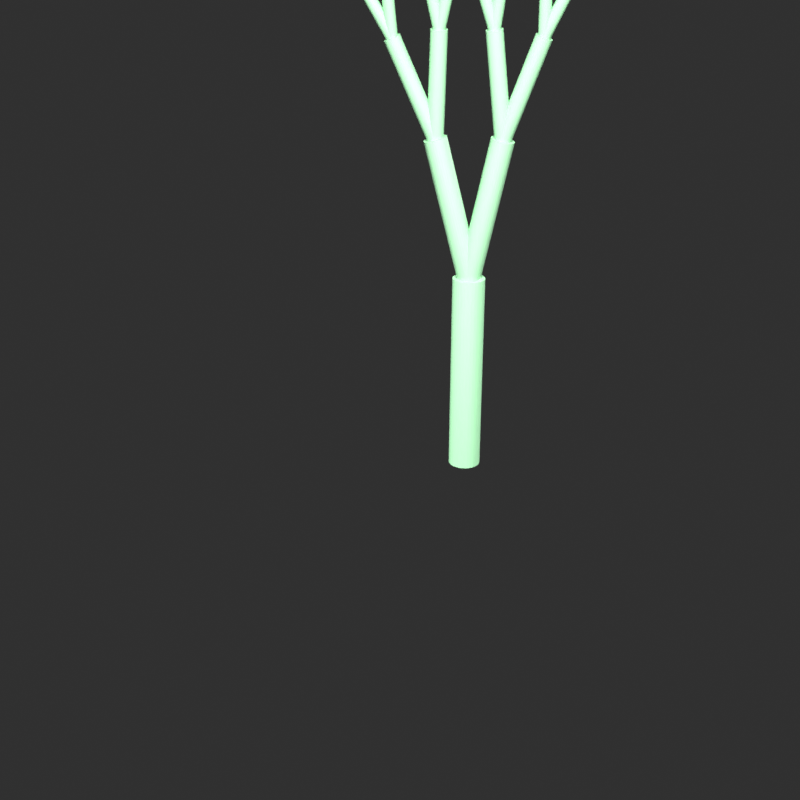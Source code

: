 # Source: scene.blend  (saved by Blender 3.0.42; exported with 4.5.12 LTS)
import bpy
from mathutils import Matrix  # noqa: F401  (used for matrix-valued properties, if any)

bpy.ops.wm.read_factory_settings(use_empty=True)
scene = bpy.context.scene
scene.name = 'Scene'

# ---- materials (node trees are filled in below, after node groups)
mat_tree = bpy.data.materials.new('Tree')
mat_tree.use_transparent_shadow = False

# ---- material node trees
mat_tree.use_nodes = True; mat_tree.node_tree.nodes.clear()
_N = mat_tree.node_tree.nodes; _L = mat_tree.node_tree.links
n0 = _N.new('ShaderNodeOutputMaterial'); n0.name = 'Material Output'; n0.location = (0, 0)
n1 = _N.new('ShaderNodeBsdfPrincipled'); n1.name = 'Principled BSDF'; n1.location = (0, 0)
n1.distribution = 'GGX'
n1.subsurface_method = 'RANDOM_WALK_SKIN'
n1.inputs[0].default_value = (0.35, 0.7, 0.4, 1.0)
n1.inputs[2].default_value = 0.4
n1.inputs[3].default_value = 1.45
n1.inputs[27].default_value = (0.0, 0.0, 0.0, 1.0)
n1.inputs[28].default_value = 1.0
_L.new(n1.outputs[0], n0.inputs[0])
n0.is_active_output = True

# ---- world
world_world = bpy.data.worlds.new('World'); scene.world = world_world
world_world.use_nodes = True; world_world.node_tree.nodes.clear()
_N = world_world.node_tree.nodes; _L = world_world.node_tree.links
n0 = _N.new('ShaderNodeBackground'); n0.name = 'Background'; n0.location = (0, 0)
n0.inputs[0].default_value = (0.02, 0.02, 0.02, 1.0)
n0.inputs[1].default_value = 1.5
n1 = _N.new('ShaderNodeOutputWorld'); n1.name = 'World Output'; n1.location = (0, 0)
_L.new(n0.outputs[0], n1.inputs[0])
n1.is_active_output = True
world_world.use_sun_shadow = False
world_world.sun_shadow_jitter_overblur = 0.0

# ---- cameras
cam_camera = bpy.data.cameras.new('Camera')

# ---- lights
light_area = bpy.data.lights.new('Area', 'AREA')
light_area.transmission_factor = 0.0
light_area.energy = 2356.0
light_area.shadow_soft_size = 3.0
light_area.shadow_maximum_resolution = 0.006
light_area.use_absolute_resolution = True
light_area.size = 3.0
light_area.size_y = 1.0
light_area_001 = bpy.data.lights.new('Area.001', 'AREA')
light_area_001.transmission_factor = 0.0
light_area_001.energy = 942.5
light_area_001.shadow_soft_size = 4.0
light_area_001.shadow_maximum_resolution = 0.006
light_area_001.use_absolute_resolution = True
light_area_001.size = 4.0
light_area_001.size_y = 1.0
light_area_002 = bpy.data.lights.new('Area.002', 'AREA')
light_area_002.transmission_factor = 0.0
light_area_002.energy = 1571.0
light_area_002.shadow_soft_size = 2.5
light_area_002.shadow_maximum_resolution = 0.006
light_area_002.use_absolute_resolution = True
light_area_002.size = 2.5
light_area_002.size_y = 1.0

# ---- meshes
me_cylinder = bpy.data.meshes.new('Cylinder')
me_cylinder.from_pydata([(0.0, 0.12, -0.75), (0.0, 0.12, 0.75), (0.02341, 0.1177, -0.75), (0.02341, 0.1177, 0.75), (0.04592, 0.1109, -0.75), (0.04592, 0.1109, 0.75), (0.06667, 0.09978, -0.75), (0.06667, 0.09978, 0.75), (0.08485, 0.08485, -0.75), (0.08485, 0.08485, 0.75), (0.09978, 0.06667, -0.75), (0.09978, 0.06667, 0.75), (0.1109, 0.04592, -0.75), (0.1109, 0.04592, 0.75), (0.1177, 0.02341, -0.75), (0.1177, 0.02341, 0.75), (0.12, -5.245e-09, -0.75), (0.12, -5.245e-09, 0.75), (0.1177, -0.02341, -0.75), (0.1177, -0.02341, 0.75), (0.1109, -0.04592, -0.75), (0.1109, -0.04592, 0.75), (0.09978, -0.06667, -0.75), (0.09978, -0.06667, 0.75), (0.08485, -0.08485, -0.75), (0.08485, -0.08485, 0.75), (0.06667, -0.09978, -0.75), (0.06667, -0.09978, 0.75), (0.04592, -0.1109, -0.75), (0.04592, -0.1109, 0.75), (0.02341, -0.1177, -0.75), (0.02341, -0.1177, 0.75), (-1.049e-08, -0.12, -0.75), (-1.049e-08, -0.12, 0.75), (-0.02341, -0.1177, -0.75), (-0.02341, -0.1177, 0.75), (-0.04592, -0.1109, -0.75), (-0.04592, -0.1109, 0.75), (-0.06667, -0.09978, -0.75), (-0.06667, -0.09978, 0.75), (-0.08485, -0.08485, -0.75), (-0.08485, -0.08485, 0.75), (-0.09978, -0.06667, -0.75), (-0.09978, -0.06667, 0.75), (-0.1109, -0.04592, -0.75), (-0.1109, -0.04592, 0.75), (-0.1177, -0.02341, -0.75), (-0.1177, -0.02341, 0.75), (-0.12, 1.431e-09, -0.75), (-0.12, 1.431e-09, 0.75), (-0.1177, 0.02341, -0.75), (-0.1177, 0.02341, 0.75), (-0.1109, 0.04592, -0.75), (-0.1109, 0.04592, 0.75), (-0.09978, 0.06667, -0.75), (-0.09978, 0.06667, 0.75), (-0.08485, 0.08485, -0.75), (-0.08485, 0.08485, 0.75), (-0.06667, 0.09978, -0.75), (-0.06667, 0.09978, 0.75), (-0.04592, 0.1109, -0.75), (-0.04592, 0.1109, 0.75), (-0.02341, 0.1177, -0.75), (-0.02341, 0.1177, 0.75)], [], [(0, 1, 3, 2), (2, 3, 5, 4), (4, 5, 7, 6), (6, 7, 9, 8), (8, 9, 11, 10), (10, 11, 13, 12), (12, 13, 15, 14), (14, 15, 17, 16), (16, 17, 19, 18), (18, 19, 21, 20), (20, 21, 23, 22), (22, 23, 25, 24), (24, 25, 27, 26), (26, 27, 29, 28), (28, 29, 31, 30), (30, 31, 33, 32), (32, 33, 35, 34), (34, 35, 37, 36), (36, 37, 39, 38), (38, 39, 41, 40), (40, 41, 43, 42), (42, 43, 45, 44), (44, 45, 47, 46), (46, 47, 49, 48), (48, 49, 51, 50), (50, 51, 53, 52), (52, 53, 55, 54), (54, 55, 57, 56), (56, 57, 59, 58), (58, 59, 61, 60), (3, 1, 63, 61, 59, 57, 55, 53, 51, 49, 47, 45, 43, 41, 39, 37, 35, 33, 31, 29, 27, 25, 23, 21, 19, 17, 15, 13, 11, 9, 7, 5), (60, 61, 63, 62), (62, 63, 1, 0), (0, 2, 4, 6, 8, 10, 12, 14, 16, 18, 20, 22, 24, 26, 28, 30, 32, 34, 36, 38, 40, 42, 44, 46, 48, 50, 52, 54, 56, 58, 60, 62)])
_uv = me_cylinder.uv_layers.new(name='UVMap')
_uv.uv.foreach_set('vector', [1.0, 0.5, 1.0, 1.0, 0.9688, 1.0, 0.9688, 0.5, 0.9688, 0.5, 0.9688, 1.0, 0.9375, 1.0, 0.9375, 0.5, 0.9375, 0.5, 0.9375, 1.0, 0.9062, 1.0, 0.9062, 0.5, 0.9062, 0.5, 0.9062, 1.0, 0.875, 1.0, 0.875, 0.5, 0.875, 0.5, 0.875, 1.0, 0.8438, 1.0, 0.8438, 0.5, 0.8438, 0.5, 0.8438, 1.0, 0.8125, 1.0, 0.8125, 0.5, 0.8125, 0.5, 0.8125, 1.0, 0.7812, 1.0, 0.7812, 0.5, 0.7812, 0.5, 0.7812, 1.0, 0.75, 1.0, 0.75, 0.5, 0.75, 0.5, 0.75, 1.0, 0.7188, 1.0, 0.7188, 0.5, 0.7188, 0.5, 0.7188, 1.0, 0.6875, 1.0, 0.6875, 0.5, 0.6875, 0.5, 0.6875, 1.0, 0.6562, 1.0, 0.6562, 0.5, 0.6562, 0.5, 0.6562, 1.0, 0.625, 1.0, 0.625, 0.5, 0.625, 0.5, 0.625, 1.0, 0.5938, 1.0, 0.5938, 0.5, 0.5938, 0.5, 0.5938, 1.0, 0.5625, 1.0, 0.5625, 0.5, 0.5625, 0.5, 0.5625, 1.0, 0.5312, 1.0, 0.5312, 0.5, 0.5312, 0.5, 0.5312, 1.0, 0.5, 1.0, 0.5, 0.5, 0.5, 0.5, 0.5, 1.0, 0.4688, 1.0, 0.4688, 0.5, 0.4688, 0.5, 0.4688, 1.0, 0.4375, 1.0, 0.4375, 0.5, 0.4375, 0.5, 0.4375, 1.0, 0.4062, 1.0, 0.4062, 0.5, 0.4062, 0.5, 0.4062, 1.0, 0.375, 1.0, 0.375, 0.5, 0.375, 0.5, 0.375, 1.0, 0.3438, 1.0, 0.3438, 0.5, 0.3438, 0.5, 0.3438, 1.0, 0.3125, 1.0, 0.3125, 0.5, 0.3125, 0.5, 0.3125, 1.0, 0.2812, 1.0, 0.2812, 0.5, 0.2812, 0.5, 0.2812, 1.0, 0.25, 1.0, 0.25, 0.5, 0.25, 0.5, 0.25, 1.0, 0.2188, 1.0, 0.2188, 0.5, 0.2188, 0.5, 0.2188, 1.0, 0.1875, 1.0, 0.1875, 0.5, 0.1875, 0.5, 0.1875, 1.0, 0.1562, 1.0, 0.1562, 0.5, 0.1562, 0.5, 0.1562, 1.0, 0.125, 1.0, 0.125, 0.5, 0.125, 0.5, 0.125, 1.0, 0.09375, 1.0, 0.09375, 0.5, 0.09375, 0.5, 0.09375, 1.0, 0.0625, 1.0, 0.0625, 0.5, 0.2968, 0.4854, 0.25, 0.49, 0.2032, 0.4854, 0.1582, 0.4717, 0.1167, 0.4496, 0.08029, 0.4197, 0.05045, 0.3833, 0.02827, 0.3418, 0.01461, 0.2968, 0.01, 0.25, 0.01461, 0.2032, 0.02827, 0.1582, 0.05045, 0.1167, 0.08029, 0.08029, 0.1167, 0.05045, 0.1582, 0.02827, 0.2032, 0.01461, 0.25, 0.01, 0.2968, 0.01461, 0.3418, 0.02827, 0.3833, 0.05045, 0.4197, 0.08029, 0.4496, 0.1167, 0.4717, 0.1582, 0.4854, 0.2032, 0.49, 0.25, 0.4854, 0.2968, 0.4717, 0.3418, 0.4496, 0.3833, 0.4197, 0.4197, 0.3833, 0.4496, 0.3418, 0.4717, 0.0625, 0.5, 0.0625, 1.0, 0.03125, 1.0, 0.03125, 0.5, 0.03125, 0.5, 0.03125, 1.0, 0.0, 1.0, 0.0, 0.5, 0.75, 0.49, 0.7968, 0.4854, 0.8418, 0.4717, 0.8833, 0.4496, 0.9197, 0.4197, 0.9496, 0.3833, 0.9717, 0.3418, 0.9854, 0.2968, 0.99, 0.25, 0.9854, 0.2032, 0.9717, 0.1582, 0.9496, 0.1167, 0.9197, 0.08029, 0.8833, 0.05045, 0.8418, 0.02827, 0.7968, 0.01461, 0.75, 0.01, 0.7032, 0.01461, 0.6582, 0.02827, 0.6167, 0.05045, 0.5803, 0.08029, 0.5504, 0.1167, 0.5283, 0.1582, 0.5146, 0.2032, 0.51, 0.25, 0.5146, 0.2968, 0.5283, 0.3418, 0.5504, 0.3833, 0.5803, 0.4197, 0.6167, 0.4496, 0.6582, 0.4717, 0.7032, 0.4854])
me_cylinder.materials.append(mat_tree)
me_cylinder.use_remesh_fix_poles = True
me_cylinder.use_remesh_preserve_attributes = False
me_cylinder.update()
me_cylinder_001 = bpy.data.meshes.new('Cylinder.001')
me_cylinder_001.from_pydata([(-9.762e-09, 0.084, -0.525), (2.867e-09, 0.084, 0.525), (0.01639, 0.08239, -0.525), (0.01639, 0.08239, 0.525), (0.03215, 0.07761, -0.525), (0.03215, 0.07761, 0.525), (0.04667, 0.06984, -0.525), (0.04667, 0.06984, 0.525), (0.0594, 0.0594, -0.525), (0.0594, 0.0594, 0.525), (0.06984, 0.04667, -0.525), (0.06984, 0.04667, 0.525), (0.07761, 0.03215, -0.525), (0.07761, 0.03215, 0.525), (0.08239, 0.01639, -0.525), (0.08239, 0.01639, 0.525), (0.084, -1.251e-08, -0.525), (0.084, 3.132e-09, 0.525), (0.08239, -0.01639, -0.525), (0.08239, -0.01639, 0.525), (0.07761, -0.03215, -0.525), (0.07761, -0.03215, 0.525), (0.06984, -0.04667, -0.525), (0.06984, -0.04667, 0.525), (0.0594, -0.0594, -0.525), (0.0594, -0.0594, 0.525), (0.04667, -0.06984, -0.525), (0.04667, -0.06984, 0.525), (0.03215, -0.07761, -0.525), (0.03215, -0.07761, 0.525), (0.01639, -0.08239, -0.525), (0.01639, -0.08239, 0.525), (-1.021e-08, -0.084, -0.525), (2.418e-09, -0.084, 0.525), (-0.01639, -0.08239, -0.525), (-0.01639, -0.08239, 0.525), (-0.03215, -0.07761, -0.525), (-0.03215, -0.07761, 0.525), (-0.04667, -0.06984, -0.525), (-0.04667, -0.06984, 0.525), (-0.0594, -0.0594, -0.525), (-0.0594, -0.0594, 0.525), (-0.06984, -0.04667, -0.525), (-0.06984, -0.04667, 0.525), (-0.07761, -0.03215, -0.525), (-0.07761, -0.03215, 0.525), (-0.08239, -0.01639, -0.525), (-0.08239, -0.01639, 0.525), (-0.084, -5.802e-09, -0.525), (-0.084, 9.845e-09, 0.525), (-0.08239, 0.01639, -0.525), (-0.08239, 0.01639, 0.525), (-0.07761, 0.03215, -0.525), (-0.07761, 0.03215, 0.525), (-0.06984, 0.04667, -0.525), (-0.06984, 0.04667, 0.525), (-0.0594, 0.0594, -0.525), (-0.0594, 0.0594, 0.525), (-0.04667, 0.06984, -0.525), (-0.04667, 0.06984, 0.525), (-0.03215, 0.07761, -0.525), (-0.03215, 0.07761, 0.525), (-0.01639, 0.08239, -0.525), (-0.01639, 0.08239, 0.525)], [], [(0, 1, 3, 2), (2, 3, 5, 4), (4, 5, 7, 6), (6, 7, 9, 8), (8, 9, 11, 10), (10, 11, 13, 12), (12, 13, 15, 14), (14, 15, 17, 16), (16, 17, 19, 18), (18, 19, 21, 20), (20, 21, 23, 22), (22, 23, 25, 24), (24, 25, 27, 26), (26, 27, 29, 28), (28, 29, 31, 30), (30, 31, 33, 32), (32, 33, 35, 34), (34, 35, 37, 36), (36, 37, 39, 38), (38, 39, 41, 40), (40, 41, 43, 42), (42, 43, 45, 44), (44, 45, 47, 46), (46, 47, 49, 48), (48, 49, 51, 50), (50, 51, 53, 52), (52, 53, 55, 54), (54, 55, 57, 56), (56, 57, 59, 58), (58, 59, 61, 60), (3, 1, 63, 61, 59, 57, 55, 53, 51, 49, 47, 45, 43, 41, 39, 37, 35, 33, 31, 29, 27, 25, 23, 21, 19, 17, 15, 13, 11, 9, 7, 5), (60, 61, 63, 62), (62, 63, 1, 0), (0, 2, 4, 6, 8, 10, 12, 14, 16, 18, 20, 22, 24, 26, 28, 30, 32, 34, 36, 38, 40, 42, 44, 46, 48, 50, 52, 54, 56, 58, 60, 62)])
_uv = me_cylinder_001.uv_layers.new(name='UVMap')
_uv.uv.foreach_set('vector', [1.0, 0.5, 1.0, 1.0, 0.9688, 1.0, 0.9688, 0.5, 0.9688, 0.5, 0.9688, 1.0, 0.9375, 1.0, 0.9375, 0.5, 0.9375, 0.5, 0.9375, 1.0, 0.9062, 1.0, 0.9062, 0.5, 0.9062, 0.5, 0.9062, 1.0, 0.875, 1.0, 0.875, 0.5, 0.875, 0.5, 0.875, 1.0, 0.8438, 1.0, 0.8438, 0.5, 0.8438, 0.5, 0.8438, 1.0, 0.8125, 1.0, 0.8125, 0.5, 0.8125, 0.5, 0.8125, 1.0, 0.7812, 1.0, 0.7812, 0.5, 0.7812, 0.5, 0.7812, 1.0, 0.75, 1.0, 0.75, 0.5, 0.75, 0.5, 0.75, 1.0, 0.7188, 1.0, 0.7188, 0.5, 0.7188, 0.5, 0.7188, 1.0, 0.6875, 1.0, 0.6875, 0.5, 0.6875, 0.5, 0.6875, 1.0, 0.6562, 1.0, 0.6562, 0.5, 0.6562, 0.5, 0.6562, 1.0, 0.625, 1.0, 0.625, 0.5, 0.625, 0.5, 0.625, 1.0, 0.5938, 1.0, 0.5938, 0.5, 0.5938, 0.5, 0.5938, 1.0, 0.5625, 1.0, 0.5625, 0.5, 0.5625, 0.5, 0.5625, 1.0, 0.5312, 1.0, 0.5312, 0.5, 0.5312, 0.5, 0.5312, 1.0, 0.5, 1.0, 0.5, 0.5, 0.5, 0.5, 0.5, 1.0, 0.4688, 1.0, 0.4688, 0.5, 0.4688, 0.5, 0.4688, 1.0, 0.4375, 1.0, 0.4375, 0.5, 0.4375, 0.5, 0.4375, 1.0, 0.4062, 1.0, 0.4062, 0.5, 0.4062, 0.5, 0.4062, 1.0, 0.375, 1.0, 0.375, 0.5, 0.375, 0.5, 0.375, 1.0, 0.3438, 1.0, 0.3438, 0.5, 0.3438, 0.5, 0.3438, 1.0, 0.3125, 1.0, 0.3125, 0.5, 0.3125, 0.5, 0.3125, 1.0, 0.2812, 1.0, 0.2812, 0.5, 0.2812, 0.5, 0.2812, 1.0, 0.25, 1.0, 0.25, 0.5, 0.25, 0.5, 0.25, 1.0, 0.2188, 1.0, 0.2188, 0.5, 0.2188, 0.5, 0.2188, 1.0, 0.1875, 1.0, 0.1875, 0.5, 0.1875, 0.5, 0.1875, 1.0, 0.1562, 1.0, 0.1562, 0.5, 0.1562, 0.5, 0.1562, 1.0, 0.125, 1.0, 0.125, 0.5, 0.125, 0.5, 0.125, 1.0, 0.09375, 1.0, 0.09375, 0.5, 0.09375, 0.5, 0.09375, 1.0, 0.0625, 1.0, 0.0625, 0.5, 0.2968, 0.4854, 0.25, 0.49, 0.2032, 0.4854, 0.1582, 0.4717, 0.1167, 0.4496, 0.08029, 0.4197, 0.05045, 0.3833, 0.02827, 0.3418, 0.01461, 0.2968, 0.01, 0.25, 0.01461, 0.2032, 0.02827, 0.1582, 0.05045, 0.1167, 0.08029, 0.08029, 0.1167, 0.05045, 0.1582, 0.02827, 0.2032, 0.01461, 0.25, 0.01, 0.2968, 0.01461, 0.3418, 0.02827, 0.3833, 0.05045, 0.4197, 0.08029, 0.4496, 0.1167, 0.4717, 0.1582, 0.4854, 0.2032, 0.49, 0.25, 0.4854, 0.2968, 0.4717, 0.3418, 0.4496, 0.3833, 0.4197, 0.4197, 0.3833, 0.4496, 0.3418, 0.4717, 0.0625, 0.5, 0.0625, 1.0, 0.03125, 1.0, 0.03125, 0.5, 0.03125, 0.5, 0.03125, 1.0, 0.0, 1.0, 0.0, 0.5, 0.75, 0.49, 0.7968, 0.4854, 0.8418, 0.4717, 0.8833, 0.4496, 0.9197, 0.4197, 0.9496, 0.3833, 0.9717, 0.3418, 0.9854, 0.2968, 0.99, 0.25, 0.9854, 0.2032, 0.9717, 0.1582, 0.9496, 0.1167, 0.9197, 0.08029, 0.8833, 0.05045, 0.8418, 0.02827, 0.7968, 0.01461, 0.75, 0.01, 0.7032, 0.01461, 0.6582, 0.02827, 0.6167, 0.05045, 0.5803, 0.08029, 0.5504, 0.1167, 0.5283, 0.1582, 0.5146, 0.2032, 0.51, 0.25, 0.5146, 0.2968, 0.5283, 0.3418, 0.5504, 0.3833, 0.5803, 0.4197, 0.6167, 0.4496, 0.6582, 0.4717, 0.7032, 0.4854])
me_cylinder_001.materials.append(mat_tree)
me_cylinder_001.use_remesh_fix_poles = True
me_cylinder_001.use_remesh_preserve_attributes = False
me_cylinder_001.update()
me_cylinder_002 = bpy.data.meshes.new('Cylinder.002')
me_cylinder_002.from_pydata([(-3.085e-09, 0.0588, -0.3675), (2.766e-09, 0.0588, 0.3675), (0.01147, 0.05767, -0.3675), (0.01147, 0.05767, 0.3675), (0.0225, 0.05432, -0.3675), (0.0225, 0.05432, 0.3675), (0.03267, 0.04889, -0.3675), (0.03267, 0.04889, 0.3675), (0.04158, 0.04158, -0.3675), (0.04158, 0.04158, 0.3675), (0.04889, 0.03267, -0.3675), (0.04889, 0.03267, 0.3675), (0.05432, 0.0225, -0.3675), (0.05432, 0.0225, 0.3675), (0.05767, 0.01147, -0.3675), (0.05767, 0.01147, 0.3675), (0.0588, 7.998e-09, -0.3675), (0.0588, -1.391e-08, 0.3675), (0.05767, -0.01147, -0.3675), (0.05767, -0.01147, 0.3675), (0.05432, -0.0225, -0.3675), (0.05432, -0.0225, 0.3675), (0.04889, -0.03267, -0.3675), (0.04889, -0.03267, 0.3675), (0.04158, -0.04158, -0.3675), (0.04158, -0.04158, 0.3675), (0.03267, -0.04889, -0.3675), (0.03267, -0.04889, 0.3675), (0.0225, -0.05432, -0.3675), (0.0225, -0.05432, 0.3675), (0.01147, -0.05767, -0.3675), (0.01147, -0.05767, 0.3675), (-7.907e-09, -0.0588, -0.3675), (-2.056e-09, -0.0588, 0.3675), (-0.01147, -0.05767, -0.3675), (-0.01147, -0.05767, 0.3675), (-0.0225, -0.05432, -0.3675), (-0.0225, -0.05432, 0.3675), (-0.03267, -0.04889, -0.3675), (-0.03267, -0.04889, 0.3675), (-0.04158, -0.04158, -0.3675), (-0.04158, -0.04158, 0.3675), (-0.04889, -0.03267, -0.3675), (-0.04889, -0.03267, 0.3675), (-0.05432, -0.0225, -0.3675), (-0.05432, -0.0225, 0.3675), (-0.05767, -0.01147, -0.3675), (-0.05767, -0.01147, 0.3675), (-0.0588, 1.204e-08, -0.3675), (-0.0588, -9.867e-09, 0.3675), (-0.05767, 0.01147, -0.3675), (-0.05767, 0.01147, 0.3675), (-0.05432, 0.0225, -0.3675), (-0.05432, 0.0225, 0.3675), (-0.04889, 0.03267, -0.3675), (-0.04889, 0.03267, 0.3675), (-0.04158, 0.04158, -0.3675), (-0.04158, 0.04158, 0.3675), (-0.03267, 0.04889, -0.3675), (-0.03267, 0.04889, 0.3675), (-0.0225, 0.05432, -0.3675), (-0.0225, 0.05432, 0.3675), (-0.01147, 0.05767, -0.3675), (-0.01147, 0.05767, 0.3675)], [], [(0, 1, 3, 2), (2, 3, 5, 4), (4, 5, 7, 6), (6, 7, 9, 8), (8, 9, 11, 10), (10, 11, 13, 12), (12, 13, 15, 14), (14, 15, 17, 16), (16, 17, 19, 18), (18, 19, 21, 20), (20, 21, 23, 22), (22, 23, 25, 24), (24, 25, 27, 26), (26, 27, 29, 28), (28, 29, 31, 30), (30, 31, 33, 32), (32, 33, 35, 34), (34, 35, 37, 36), (36, 37, 39, 38), (38, 39, 41, 40), (40, 41, 43, 42), (42, 43, 45, 44), (44, 45, 47, 46), (46, 47, 49, 48), (48, 49, 51, 50), (50, 51, 53, 52), (52, 53, 55, 54), (54, 55, 57, 56), (56, 57, 59, 58), (58, 59, 61, 60), (3, 1, 63, 61, 59, 57, 55, 53, 51, 49, 47, 45, 43, 41, 39, 37, 35, 33, 31, 29, 27, 25, 23, 21, 19, 17, 15, 13, 11, 9, 7, 5), (60, 61, 63, 62), (62, 63, 1, 0), (0, 2, 4, 6, 8, 10, 12, 14, 16, 18, 20, 22, 24, 26, 28, 30, 32, 34, 36, 38, 40, 42, 44, 46, 48, 50, 52, 54, 56, 58, 60, 62)])
_uv = me_cylinder_002.uv_layers.new(name='UVMap')
_uv.uv.foreach_set('vector', [1.0, 0.5, 1.0, 1.0, 0.9688, 1.0, 0.9688, 0.5, 0.9688, 0.5, 0.9688, 1.0, 0.9375, 1.0, 0.9375, 0.5, 0.9375, 0.5, 0.9375, 1.0, 0.9062, 1.0, 0.9062, 0.5, 0.9062, 0.5, 0.9062, 1.0, 0.875, 1.0, 0.875, 0.5, 0.875, 0.5, 0.875, 1.0, 0.8438, 1.0, 0.8438, 0.5, 0.8438, 0.5, 0.8438, 1.0, 0.8125, 1.0, 0.8125, 0.5, 0.8125, 0.5, 0.8125, 1.0, 0.7812, 1.0, 0.7812, 0.5, 0.7812, 0.5, 0.7812, 1.0, 0.75, 1.0, 0.75, 0.5, 0.75, 0.5, 0.75, 1.0, 0.7188, 1.0, 0.7188, 0.5, 0.7188, 0.5, 0.7188, 1.0, 0.6875, 1.0, 0.6875, 0.5, 0.6875, 0.5, 0.6875, 1.0, 0.6562, 1.0, 0.6562, 0.5, 0.6562, 0.5, 0.6562, 1.0, 0.625, 1.0, 0.625, 0.5, 0.625, 0.5, 0.625, 1.0, 0.5938, 1.0, 0.5938, 0.5, 0.5938, 0.5, 0.5938, 1.0, 0.5625, 1.0, 0.5625, 0.5, 0.5625, 0.5, 0.5625, 1.0, 0.5312, 1.0, 0.5312, 0.5, 0.5312, 0.5, 0.5312, 1.0, 0.5, 1.0, 0.5, 0.5, 0.5, 0.5, 0.5, 1.0, 0.4688, 1.0, 0.4688, 0.5, 0.4688, 0.5, 0.4688, 1.0, 0.4375, 1.0, 0.4375, 0.5, 0.4375, 0.5, 0.4375, 1.0, 0.4062, 1.0, 0.4062, 0.5, 0.4062, 0.5, 0.4062, 1.0, 0.375, 1.0, 0.375, 0.5, 0.375, 0.5, 0.375, 1.0, 0.3438, 1.0, 0.3438, 0.5, 0.3438, 0.5, 0.3438, 1.0, 0.3125, 1.0, 0.3125, 0.5, 0.3125, 0.5, 0.3125, 1.0, 0.2812, 1.0, 0.2812, 0.5, 0.2812, 0.5, 0.2812, 1.0, 0.25, 1.0, 0.25, 0.5, 0.25, 0.5, 0.25, 1.0, 0.2188, 1.0, 0.2188, 0.5, 0.2188, 0.5, 0.2188, 1.0, 0.1875, 1.0, 0.1875, 0.5, 0.1875, 0.5, 0.1875, 1.0, 0.1562, 1.0, 0.1562, 0.5, 0.1562, 0.5, 0.1562, 1.0, 0.125, 1.0, 0.125, 0.5, 0.125, 0.5, 0.125, 1.0, 0.09375, 1.0, 0.09375, 0.5, 0.09375, 0.5, 0.09375, 1.0, 0.0625, 1.0, 0.0625, 0.5, 0.2968, 0.4854, 0.25, 0.49, 0.2032, 0.4854, 0.1582, 0.4717, 0.1167, 0.4496, 0.08029, 0.4197, 0.05045, 0.3833, 0.02827, 0.3418, 0.01461, 0.2968, 0.01, 0.25, 0.01461, 0.2032, 0.02827, 0.1582, 0.05045, 0.1167, 0.08029, 0.08029, 0.1167, 0.05045, 0.1582, 0.02827, 0.2032, 0.01461, 0.25, 0.01, 0.2968, 0.01461, 0.3418, 0.02827, 0.3833, 0.05045, 0.4197, 0.08029, 0.4496, 0.1167, 0.4717, 0.1582, 0.4854, 0.2032, 0.49, 0.25, 0.4854, 0.2968, 0.4717, 0.3418, 0.4496, 0.3833, 0.4197, 0.4197, 0.3833, 0.4496, 0.3418, 0.4717, 0.0625, 0.5, 0.0625, 1.0, 0.03125, 1.0, 0.03125, 0.5, 0.03125, 0.5, 0.03125, 1.0, 0.0, 1.0, 0.0, 0.5, 0.75, 0.49, 0.7968, 0.4854, 0.8418, 0.4717, 0.8833, 0.4496, 0.9197, 0.4197, 0.9496, 0.3833, 0.9717, 0.3418, 0.9854, 0.2968, 0.99, 0.25, 0.9854, 0.2032, 0.9717, 0.1582, 0.9496, 0.1167, 0.9197, 0.08029, 0.8833, 0.05045, 0.8418, 0.02827, 0.7968, 0.01461, 0.75, 0.01, 0.7032, 0.01461, 0.6582, 0.02827, 0.6167, 0.05045, 0.5803, 0.08029, 0.5504, 0.1167, 0.5283, 0.1582, 0.5146, 0.2032, 0.51, 0.25, 0.5146, 0.2968, 0.5283, 0.3418, 0.5504, 0.3833, 0.5803, 0.4197, 0.6167, 0.4496, 0.6582, 0.4717, 0.7032, 0.4854])
me_cylinder_002.materials.append(mat_tree)
me_cylinder_002.use_remesh_fix_poles = True
me_cylinder_002.use_remesh_preserve_attributes = False
me_cylinder_002.update()
me_cylinder_003 = bpy.data.meshes.new('Cylinder.003')
me_cylinder_003.from_pydata([(-5.927e-09, 0.04116, -0.2573), (4.254e-09, 0.04116, 0.2573), (0.00803, 0.04037, -0.2573), (0.00803, 0.04037, 0.2573), (0.01575, 0.03803, -0.2573), (0.01575, 0.03803, 0.2573), (0.02287, 0.03422, -0.2573), (0.02287, 0.03422, 0.2573), (0.0291, 0.0291, -0.2573), (0.0291, 0.0291, 0.2573), (0.03422, 0.02287, -0.2573), (0.03422, 0.02287, 0.2573), (0.03803, 0.01575, -0.2573), (0.03803, 0.01575, 0.2573), (0.04037, 0.00803, -0.2573), (0.04037, 0.00803, 0.2573), (0.04116, -1.317e-09, -0.2573), (0.04116, -1.317e-09, 0.2573), (0.04037, -0.00803, -0.2573), (0.04037, -0.00803, 0.2573), (0.03803, -0.01575, -0.2573), (0.03803, -0.01575, 0.2573), (0.03422, -0.02287, -0.2573), (0.03422, -0.02287, 0.2573), (0.0291, -0.0291, -0.2573), (0.0291, -0.0291, 0.2573), (0.02287, -0.03422, -0.2573), (0.02287, -0.03422, 0.2573), (0.01575, -0.03803, -0.2573), (0.01575, -0.03803, 0.2573), (0.00803, -0.04037, -0.2573), (0.00803, -0.04037, 0.2573), (-7.852e-09, -0.04116, -0.2573), (2.329e-09, -0.04116, 0.2573), (-0.00803, -0.04037, -0.2573), (-0.00803, -0.04037, 0.2573), (-0.01575, -0.03803, -0.2573), (-0.01575, -0.03803, 0.2573), (-0.02287, -0.03422, -0.2573), (-0.02287, -0.03422, 0.2573), (-0.0291, -0.0291, -0.2573), (-0.0291, -0.0291, 0.2573), (-0.03422, -0.02287, -0.2573), (-0.03422, -0.02287, 0.2573), (-0.03803, -0.01575, -0.2573), (-0.03803, -0.01575, 0.2573), (-0.04037, -0.00803, -0.2573), (-0.04037, -0.00803, 0.2573), (-0.04116, 8.93e-12, -0.2573), (-0.04116, 8.93e-12, 0.2573), (-0.04037, 0.00803, -0.2573), (-0.04037, 0.00803, 0.2573), (-0.03803, 0.01575, -0.2573), (-0.03803, 0.01575, 0.2573), (-0.03422, 0.02287, -0.2573), (-0.03422, 0.02287, 0.2573), (-0.0291, 0.0291, -0.2573), (-0.0291, 0.0291, 0.2573), (-0.02287, 0.03422, -0.2573), (-0.02287, 0.03422, 0.2573), (-0.01575, 0.03803, -0.2573), (-0.01575, 0.03803, 0.2573), (-0.00803, 0.04037, -0.2573), (-0.00803, 0.04037, 0.2573)], [], [(0, 1, 3, 2), (2, 3, 5, 4), (4, 5, 7, 6), (6, 7, 9, 8), (8, 9, 11, 10), (10, 11, 13, 12), (12, 13, 15, 14), (14, 15, 17, 16), (16, 17, 19, 18), (18, 19, 21, 20), (20, 21, 23, 22), (22, 23, 25, 24), (24, 25, 27, 26), (26, 27, 29, 28), (28, 29, 31, 30), (30, 31, 33, 32), (32, 33, 35, 34), (34, 35, 37, 36), (36, 37, 39, 38), (38, 39, 41, 40), (40, 41, 43, 42), (42, 43, 45, 44), (44, 45, 47, 46), (46, 47, 49, 48), (48, 49, 51, 50), (50, 51, 53, 52), (52, 53, 55, 54), (54, 55, 57, 56), (56, 57, 59, 58), (58, 59, 61, 60), (3, 1, 63, 61, 59, 57, 55, 53, 51, 49, 47, 45, 43, 41, 39, 37, 35, 33, 31, 29, 27, 25, 23, 21, 19, 17, 15, 13, 11, 9, 7, 5), (60, 61, 63, 62), (62, 63, 1, 0), (0, 2, 4, 6, 8, 10, 12, 14, 16, 18, 20, 22, 24, 26, 28, 30, 32, 34, 36, 38, 40, 42, 44, 46, 48, 50, 52, 54, 56, 58, 60, 62)])
_uv = me_cylinder_003.uv_layers.new(name='UVMap')
_uv.uv.foreach_set('vector', [1.0, 0.5, 1.0, 1.0, 0.9688, 1.0, 0.9688, 0.5, 0.9688, 0.5, 0.9688, 1.0, 0.9375, 1.0, 0.9375, 0.5, 0.9375, 0.5, 0.9375, 1.0, 0.9062, 1.0, 0.9062, 0.5, 0.9062, 0.5, 0.9062, 1.0, 0.875, 1.0, 0.875, 0.5, 0.875, 0.5, 0.875, 1.0, 0.8438, 1.0, 0.8438, 0.5, 0.8438, 0.5, 0.8438, 1.0, 0.8125, 1.0, 0.8125, 0.5, 0.8125, 0.5, 0.8125, 1.0, 0.7812, 1.0, 0.7812, 0.5, 0.7812, 0.5, 0.7812, 1.0, 0.75, 1.0, 0.75, 0.5, 0.75, 0.5, 0.75, 1.0, 0.7188, 1.0, 0.7188, 0.5, 0.7188, 0.5, 0.7188, 1.0, 0.6875, 1.0, 0.6875, 0.5, 0.6875, 0.5, 0.6875, 1.0, 0.6562, 1.0, 0.6562, 0.5, 0.6562, 0.5, 0.6562, 1.0, 0.625, 1.0, 0.625, 0.5, 0.625, 0.5, 0.625, 1.0, 0.5938, 1.0, 0.5938, 0.5, 0.5938, 0.5, 0.5938, 1.0, 0.5625, 1.0, 0.5625, 0.5, 0.5625, 0.5, 0.5625, 1.0, 0.5312, 1.0, 0.5312, 0.5, 0.5312, 0.5, 0.5312, 1.0, 0.5, 1.0, 0.5, 0.5, 0.5, 0.5, 0.5, 1.0, 0.4688, 1.0, 0.4688, 0.5, 0.4688, 0.5, 0.4688, 1.0, 0.4375, 1.0, 0.4375, 0.5, 0.4375, 0.5, 0.4375, 1.0, 0.4062, 1.0, 0.4062, 0.5, 0.4062, 0.5, 0.4062, 1.0, 0.375, 1.0, 0.375, 0.5, 0.375, 0.5, 0.375, 1.0, 0.3438, 1.0, 0.3438, 0.5, 0.3438, 0.5, 0.3438, 1.0, 0.3125, 1.0, 0.3125, 0.5, 0.3125, 0.5, 0.3125, 1.0, 0.2812, 1.0, 0.2812, 0.5, 0.2812, 0.5, 0.2812, 1.0, 0.25, 1.0, 0.25, 0.5, 0.25, 0.5, 0.25, 1.0, 0.2188, 1.0, 0.2188, 0.5, 0.2188, 0.5, 0.2188, 1.0, 0.1875, 1.0, 0.1875, 0.5, 0.1875, 0.5, 0.1875, 1.0, 0.1562, 1.0, 0.1562, 0.5, 0.1562, 0.5, 0.1562, 1.0, 0.125, 1.0, 0.125, 0.5, 0.125, 0.5, 0.125, 1.0, 0.09375, 1.0, 0.09375, 0.5, 0.09375, 0.5, 0.09375, 1.0, 0.0625, 1.0, 0.0625, 0.5, 0.2968, 0.4854, 0.25, 0.49, 0.2032, 0.4854, 0.1582, 0.4717, 0.1167, 0.4496, 0.08029, 0.4197, 0.05045, 0.3833, 0.02827, 0.3418, 0.01461, 0.2968, 0.01, 0.25, 0.01461, 0.2032, 0.02827, 0.1582, 0.05045, 0.1167, 0.08029, 0.08029, 0.1167, 0.05045, 0.1582, 0.02827, 0.2032, 0.01461, 0.25, 0.01, 0.2968, 0.01461, 0.3418, 0.02827, 0.3833, 0.05045, 0.4197, 0.08029, 0.4496, 0.1167, 0.4717, 0.1582, 0.4854, 0.2032, 0.49, 0.25, 0.4854, 0.2968, 0.4717, 0.3418, 0.4496, 0.3833, 0.4197, 0.4197, 0.3833, 0.4496, 0.3418, 0.4717, 0.0625, 0.5, 0.0625, 1.0, 0.03125, 1.0, 0.03125, 0.5, 0.03125, 0.5, 0.03125, 1.0, 0.0, 1.0, 0.0, 0.5, 0.75, 0.49, 0.7968, 0.4854, 0.8418, 0.4717, 0.8833, 0.4496, 0.9197, 0.4197, 0.9496, 0.3833, 0.9717, 0.3418, 0.9854, 0.2968, 0.99, 0.25, 0.9854, 0.2032, 0.9717, 0.1582, 0.9496, 0.1167, 0.9197, 0.08029, 0.8833, 0.05045, 0.8418, 0.02827, 0.7968, 0.01461, 0.75, 0.01, 0.7032, 0.01461, 0.6582, 0.02827, 0.6167, 0.05045, 0.5803, 0.08029, 0.5504, 0.1167, 0.5283, 0.1582, 0.5146, 0.2032, 0.51, 0.25, 0.5146, 0.2968, 0.5283, 0.3418, 0.5504, 0.3833, 0.5803, 0.4197, 0.6167, 0.4496, 0.6582, 0.4717, 0.7032, 0.4854])
me_cylinder_003.materials.append(mat_tree)
me_cylinder_003.use_remesh_fix_poles = True
me_cylinder_003.use_remesh_preserve_attributes = False
me_cylinder_003.update()
me_cylinder_004 = bpy.data.meshes.new('Cylinder.004')
me_cylinder_004.from_pydata([(-8.346e-10, 0.04116, -0.2573), (6.234e-10, 0.04116, 0.2573), (0.00803, 0.04037, -0.2573), (0.00803, 0.04037, 0.2573), (0.01575, 0.03803, -0.2573), (0.01575, 0.03803, 0.2573), (0.02287, 0.03422, -0.2573), (0.02287, 0.03422, 0.2573), (0.0291, 0.0291, -0.2573), (0.0291, 0.0291, 0.2573), (0.03422, 0.02287, -0.2573), (0.03422, 0.02287, 0.2573), (0.03803, 0.01575, -0.2573), (0.03803, 0.01575, 0.2573), (0.04037, 0.00803, -0.2573), (0.04037, 0.00803, 0.2573), (0.04116, -5.727e-09, -0.2573), (0.04116, 1.94e-09, 0.2573), (0.04037, -0.00803, -0.2573), (0.04037, -0.00803, 0.2573), (0.03803, -0.01575, -0.2573), (0.03803, -0.01575, 0.2573), (0.03422, -0.02287, -0.2573), (0.03422, -0.02287, 0.2573), (0.0291, -0.0291, -0.2573), (0.0291, -0.0291, 0.2573), (0.02287, -0.03422, -0.2573), (0.02287, -0.03422, 0.2573), (0.01575, -0.03803, -0.2573), (0.01575, -0.03803, 0.2573), (0.00803, -0.04037, -0.2573), (0.00803, -0.04037, 0.2573), (-4.222e-09, -0.04116, -0.2573), (-2.764e-09, -0.04116, 0.2573), (-0.00803, -0.04037, -0.2573), (-0.00803, -0.04037, 0.2573), (-0.01575, -0.03803, -0.2573), (-0.01575, -0.03803, 0.2573), (-0.02287, -0.03422, -0.2573), (-0.02287, -0.03422, 0.2573), (-0.0291, -0.0291, -0.2573), (-0.0291, -0.0291, 0.2573), (-0.03422, -0.02287, -0.2573), (-0.03422, -0.02287, 0.2573), (-0.03803, -0.01575, -0.2573), (-0.03803, -0.01575, 0.2573), (-0.04037, -0.00803, -0.2573), (-0.04037, -0.00803, 0.2573), (-0.04116, -3.248e-09, -0.2573), (-0.04116, 4.418e-09, 0.2573), (-0.04037, 0.00803, -0.2573), (-0.04037, 0.00803, 0.2573), (-0.03803, 0.01575, -0.2573), (-0.03803, 0.01575, 0.2573), (-0.03422, 0.02287, -0.2573), (-0.03422, 0.02287, 0.2573), (-0.0291, 0.0291, -0.2573), (-0.0291, 0.0291, 0.2573), (-0.02287, 0.03422, -0.2573), (-0.02287, 0.03422, 0.2573), (-0.01575, 0.03803, -0.2573), (-0.01575, 0.03803, 0.2573), (-0.00803, 0.04037, -0.2573), (-0.00803, 0.04037, 0.2573)], [], [(0, 1, 3, 2), (2, 3, 5, 4), (4, 5, 7, 6), (6, 7, 9, 8), (8, 9, 11, 10), (10, 11, 13, 12), (12, 13, 15, 14), (14, 15, 17, 16), (16, 17, 19, 18), (18, 19, 21, 20), (20, 21, 23, 22), (22, 23, 25, 24), (24, 25, 27, 26), (26, 27, 29, 28), (28, 29, 31, 30), (30, 31, 33, 32), (32, 33, 35, 34), (34, 35, 37, 36), (36, 37, 39, 38), (38, 39, 41, 40), (40, 41, 43, 42), (42, 43, 45, 44), (44, 45, 47, 46), (46, 47, 49, 48), (48, 49, 51, 50), (50, 51, 53, 52), (52, 53, 55, 54), (54, 55, 57, 56), (56, 57, 59, 58), (58, 59, 61, 60), (3, 1, 63, 61, 59, 57, 55, 53, 51, 49, 47, 45, 43, 41, 39, 37, 35, 33, 31, 29, 27, 25, 23, 21, 19, 17, 15, 13, 11, 9, 7, 5), (60, 61, 63, 62), (62, 63, 1, 0), (0, 2, 4, 6, 8, 10, 12, 14, 16, 18, 20, 22, 24, 26, 28, 30, 32, 34, 36, 38, 40, 42, 44, 46, 48, 50, 52, 54, 56, 58, 60, 62)])
_uv = me_cylinder_004.uv_layers.new(name='UVMap')
_uv.uv.foreach_set('vector', [1.0, 0.5, 1.0, 1.0, 0.9688, 1.0, 0.9688, 0.5, 0.9688, 0.5, 0.9688, 1.0, 0.9375, 1.0, 0.9375, 0.5, 0.9375, 0.5, 0.9375, 1.0, 0.9062, 1.0, 0.9062, 0.5, 0.9062, 0.5, 0.9062, 1.0, 0.875, 1.0, 0.875, 0.5, 0.875, 0.5, 0.875, 1.0, 0.8438, 1.0, 0.8438, 0.5, 0.8438, 0.5, 0.8438, 1.0, 0.8125, 1.0, 0.8125, 0.5, 0.8125, 0.5, 0.8125, 1.0, 0.7812, 1.0, 0.7812, 0.5, 0.7812, 0.5, 0.7812, 1.0, 0.75, 1.0, 0.75, 0.5, 0.75, 0.5, 0.75, 1.0, 0.7188, 1.0, 0.7188, 0.5, 0.7188, 0.5, 0.7188, 1.0, 0.6875, 1.0, 0.6875, 0.5, 0.6875, 0.5, 0.6875, 1.0, 0.6562, 1.0, 0.6562, 0.5, 0.6562, 0.5, 0.6562, 1.0, 0.625, 1.0, 0.625, 0.5, 0.625, 0.5, 0.625, 1.0, 0.5938, 1.0, 0.5938, 0.5, 0.5938, 0.5, 0.5938, 1.0, 0.5625, 1.0, 0.5625, 0.5, 0.5625, 0.5, 0.5625, 1.0, 0.5312, 1.0, 0.5312, 0.5, 0.5312, 0.5, 0.5312, 1.0, 0.5, 1.0, 0.5, 0.5, 0.5, 0.5, 0.5, 1.0, 0.4688, 1.0, 0.4688, 0.5, 0.4688, 0.5, 0.4688, 1.0, 0.4375, 1.0, 0.4375, 0.5, 0.4375, 0.5, 0.4375, 1.0, 0.4062, 1.0, 0.4062, 0.5, 0.4062, 0.5, 0.4062, 1.0, 0.375, 1.0, 0.375, 0.5, 0.375, 0.5, 0.375, 1.0, 0.3438, 1.0, 0.3438, 0.5, 0.3438, 0.5, 0.3438, 1.0, 0.3125, 1.0, 0.3125, 0.5, 0.3125, 0.5, 0.3125, 1.0, 0.2812, 1.0, 0.2812, 0.5, 0.2812, 0.5, 0.2812, 1.0, 0.25, 1.0, 0.25, 0.5, 0.25, 0.5, 0.25, 1.0, 0.2188, 1.0, 0.2188, 0.5, 0.2188, 0.5, 0.2188, 1.0, 0.1875, 1.0, 0.1875, 0.5, 0.1875, 0.5, 0.1875, 1.0, 0.1562, 1.0, 0.1562, 0.5, 0.1562, 0.5, 0.1562, 1.0, 0.125, 1.0, 0.125, 0.5, 0.125, 0.5, 0.125, 1.0, 0.09375, 1.0, 0.09375, 0.5, 0.09375, 0.5, 0.09375, 1.0, 0.0625, 1.0, 0.0625, 0.5, 0.2968, 0.4854, 0.25, 0.49, 0.2032, 0.4854, 0.1582, 0.4717, 0.1167, 0.4496, 0.08029, 0.4197, 0.05045, 0.3833, 0.02827, 0.3418, 0.01461, 0.2968, 0.01, 0.25, 0.01461, 0.2032, 0.02827, 0.1582, 0.05045, 0.1167, 0.08029, 0.08029, 0.1167, 0.05045, 0.1582, 0.02827, 0.2032, 0.01461, 0.25, 0.01, 0.2968, 0.01461, 0.3418, 0.02827, 0.3833, 0.05045, 0.4197, 0.08029, 0.4496, 0.1167, 0.4717, 0.1582, 0.4854, 0.2032, 0.49, 0.25, 0.4854, 0.2968, 0.4717, 0.3418, 0.4496, 0.3833, 0.4197, 0.4197, 0.3833, 0.4496, 0.3418, 0.4717, 0.0625, 0.5, 0.0625, 1.0, 0.03125, 1.0, 0.03125, 0.5, 0.03125, 0.5, 0.03125, 1.0, 0.0, 1.0, 0.0, 0.5, 0.75, 0.49, 0.7968, 0.4854, 0.8418, 0.4717, 0.8833, 0.4496, 0.9197, 0.4197, 0.9496, 0.3833, 0.9717, 0.3418, 0.9854, 0.2968, 0.99, 0.25, 0.9854, 0.2032, 0.9717, 0.1582, 0.9496, 0.1167, 0.9197, 0.08029, 0.8833, 0.05045, 0.8418, 0.02827, 0.7968, 0.01461, 0.75, 0.01, 0.7032, 0.01461, 0.6582, 0.02827, 0.6167, 0.05045, 0.5803, 0.08029, 0.5504, 0.1167, 0.5283, 0.1582, 0.5146, 0.2032, 0.51, 0.25, 0.5146, 0.2968, 0.5283, 0.3418, 0.5504, 0.3833, 0.5803, 0.4197, 0.6167, 0.4496, 0.6582, 0.4717, 0.7032, 0.4854])
me_cylinder_004.materials.append(mat_tree)
me_cylinder_004.use_remesh_fix_poles = True
me_cylinder_004.use_remesh_preserve_attributes = False
me_cylinder_004.update()
me_cylinder_005 = bpy.data.meshes.new('Cylinder.005')
me_cylinder_005.from_pydata([(-1.307e-10, 0.0588, -0.3675), (-4.127e-11, 0.0588, 0.3675), (0.01147, 0.05767, -0.3675), (0.01147, 0.05767, 0.3675), (0.0225, 0.05432, -0.3675), (0.0225, 0.05432, 0.3675), (0.03267, 0.04889, -0.3675), (0.03267, 0.04889, 0.3675), (0.04158, 0.04158, -0.3675), (0.04158, 0.04158, 0.3675), (0.04889, 0.03267, -0.3675), (0.04889, 0.03267, 0.3675), (0.05432, 0.0225, -0.3675), (0.05432, 0.0225, 0.3675), (0.05767, 0.01147, -0.3675), (0.05767, 0.01147, 0.3675), (0.0588, -2.659e-09, -0.3675), (0.0588, -2.659e-09, 0.3675), (0.05767, -0.01147, -0.3675), (0.05767, -0.01147, 0.3675), (0.05432, -0.0225, -0.3675), (0.05432, -0.0225, 0.3675), (0.04889, -0.03267, -0.3675), (0.04889, -0.03267, 0.3675), (0.04158, -0.04158, -0.3675), (0.04158, -0.04158, 0.3675), (0.03267, -0.04889, -0.3675), (0.03267, -0.04889, 0.3675), (0.0225, -0.05432, -0.3675), (0.0225, -0.05432, 0.3675), (0.01147, -0.05767, -0.3675), (0.01147, -0.05767, 0.3675), (-5.099e-09, -0.0588, -0.3675), (-5.01e-09, -0.0588, 0.3675), (-0.01147, -0.05767, -0.3675), (-0.01147, -0.05767, 0.3675), (-0.0225, -0.05432, -0.3675), (-0.0225, -0.05432, 0.3675), (-0.03267, -0.04889, -0.3675), (-0.03267, -0.04889, 0.3675), (-0.04158, -0.04158, -0.3675), (-0.04158, -0.04158, 0.3675), (-0.04889, -0.03267, -0.3675), (-0.04889, -0.03267, 0.3675), (-0.05432, -0.0225, -0.3675), (-0.05432, -0.0225, 0.3675), (-0.05767, -0.01147, -0.3675), (-0.05767, -0.01147, 0.3675), (-0.0588, 7.896e-10, -0.3675), (-0.0588, 7.896e-10, 0.3675), (-0.05767, 0.01147, -0.3675), (-0.05767, 0.01147, 0.3675), (-0.05432, 0.0225, -0.3675), (-0.05432, 0.0225, 0.3675), (-0.04889, 0.03267, -0.3675), (-0.04889, 0.03267, 0.3675), (-0.04158, 0.04158, -0.3675), (-0.04158, 0.04158, 0.3675), (-0.03267, 0.04889, -0.3675), (-0.03267, 0.04889, 0.3675), (-0.0225, 0.05432, -0.3675), (-0.0225, 0.05432, 0.3675), (-0.01147, 0.05767, -0.3675), (-0.01147, 0.05767, 0.3675)], [], [(0, 1, 3, 2), (2, 3, 5, 4), (4, 5, 7, 6), (6, 7, 9, 8), (8, 9, 11, 10), (10, 11, 13, 12), (12, 13, 15, 14), (14, 15, 17, 16), (16, 17, 19, 18), (18, 19, 21, 20), (20, 21, 23, 22), (22, 23, 25, 24), (24, 25, 27, 26), (26, 27, 29, 28), (28, 29, 31, 30), (30, 31, 33, 32), (32, 33, 35, 34), (34, 35, 37, 36), (36, 37, 39, 38), (38, 39, 41, 40), (40, 41, 43, 42), (42, 43, 45, 44), (44, 45, 47, 46), (46, 47, 49, 48), (48, 49, 51, 50), (50, 51, 53, 52), (52, 53, 55, 54), (54, 55, 57, 56), (56, 57, 59, 58), (58, 59, 61, 60), (3, 1, 63, 61, 59, 57, 55, 53, 51, 49, 47, 45, 43, 41, 39, 37, 35, 33, 31, 29, 27, 25, 23, 21, 19, 17, 15, 13, 11, 9, 7, 5), (60, 61, 63, 62), (62, 63, 1, 0), (0, 2, 4, 6, 8, 10, 12, 14, 16, 18, 20, 22, 24, 26, 28, 30, 32, 34, 36, 38, 40, 42, 44, 46, 48, 50, 52, 54, 56, 58, 60, 62)])
_uv = me_cylinder_005.uv_layers.new(name='UVMap')
_uv.uv.foreach_set('vector', [1.0, 0.5, 1.0, 1.0, 0.9688, 1.0, 0.9688, 0.5, 0.9688, 0.5, 0.9688, 1.0, 0.9375, 1.0, 0.9375, 0.5, 0.9375, 0.5, 0.9375, 1.0, 0.9062, 1.0, 0.9062, 0.5, 0.9062, 0.5, 0.9062, 1.0, 0.875, 1.0, 0.875, 0.5, 0.875, 0.5, 0.875, 1.0, 0.8438, 1.0, 0.8438, 0.5, 0.8438, 0.5, 0.8438, 1.0, 0.8125, 1.0, 0.8125, 0.5, 0.8125, 0.5, 0.8125, 1.0, 0.7812, 1.0, 0.7812, 0.5, 0.7812, 0.5, 0.7812, 1.0, 0.75, 1.0, 0.75, 0.5, 0.75, 0.5, 0.75, 1.0, 0.7188, 1.0, 0.7188, 0.5, 0.7188, 0.5, 0.7188, 1.0, 0.6875, 1.0, 0.6875, 0.5, 0.6875, 0.5, 0.6875, 1.0, 0.6562, 1.0, 0.6562, 0.5, 0.6562, 0.5, 0.6562, 1.0, 0.625, 1.0, 0.625, 0.5, 0.625, 0.5, 0.625, 1.0, 0.5938, 1.0, 0.5938, 0.5, 0.5938, 0.5, 0.5938, 1.0, 0.5625, 1.0, 0.5625, 0.5, 0.5625, 0.5, 0.5625, 1.0, 0.5312, 1.0, 0.5312, 0.5, 0.5312, 0.5, 0.5312, 1.0, 0.5, 1.0, 0.5, 0.5, 0.5, 0.5, 0.5, 1.0, 0.4688, 1.0, 0.4688, 0.5, 0.4688, 0.5, 0.4688, 1.0, 0.4375, 1.0, 0.4375, 0.5, 0.4375, 0.5, 0.4375, 1.0, 0.4062, 1.0, 0.4062, 0.5, 0.4062, 0.5, 0.4062, 1.0, 0.375, 1.0, 0.375, 0.5, 0.375, 0.5, 0.375, 1.0, 0.3438, 1.0, 0.3438, 0.5, 0.3438, 0.5, 0.3438, 1.0, 0.3125, 1.0, 0.3125, 0.5, 0.3125, 0.5, 0.3125, 1.0, 0.2812, 1.0, 0.2812, 0.5, 0.2812, 0.5, 0.2812, 1.0, 0.25, 1.0, 0.25, 0.5, 0.25, 0.5, 0.25, 1.0, 0.2188, 1.0, 0.2188, 0.5, 0.2188, 0.5, 0.2188, 1.0, 0.1875, 1.0, 0.1875, 0.5, 0.1875, 0.5, 0.1875, 1.0, 0.1562, 1.0, 0.1562, 0.5, 0.1562, 0.5, 0.1562, 1.0, 0.125, 1.0, 0.125, 0.5, 0.125, 0.5, 0.125, 1.0, 0.09375, 1.0, 0.09375, 0.5, 0.09375, 0.5, 0.09375, 1.0, 0.0625, 1.0, 0.0625, 0.5, 0.2968, 0.4854, 0.25, 0.49, 0.2032, 0.4854, 0.1582, 0.4717, 0.1167, 0.4496, 0.08029, 0.4197, 0.05045, 0.3833, 0.02827, 0.3418, 0.01461, 0.2968, 0.01, 0.25, 0.01461, 0.2032, 0.02827, 0.1582, 0.05045, 0.1167, 0.08029, 0.08029, 0.1167, 0.05045, 0.1582, 0.02827, 0.2032, 0.01461, 0.25, 0.01, 0.2968, 0.01461, 0.3418, 0.02827, 0.3833, 0.05045, 0.4197, 0.08029, 0.4496, 0.1167, 0.4717, 0.1582, 0.4854, 0.2032, 0.49, 0.25, 0.4854, 0.2968, 0.4717, 0.3418, 0.4496, 0.3833, 0.4197, 0.4197, 0.3833, 0.4496, 0.3418, 0.4717, 0.0625, 0.5, 0.0625, 1.0, 0.03125, 1.0, 0.03125, 0.5, 0.03125, 0.5, 0.03125, 1.0, 0.0, 1.0, 0.0, 0.5, 0.75, 0.49, 0.7968, 0.4854, 0.8418, 0.4717, 0.8833, 0.4496, 0.9197, 0.4197, 0.9496, 0.3833, 0.9717, 0.3418, 0.9854, 0.2968, 0.99, 0.25, 0.9854, 0.2032, 0.9717, 0.1582, 0.9496, 0.1167, 0.9197, 0.08029, 0.8833, 0.05045, 0.8418, 0.02827, 0.7968, 0.01461, 0.75, 0.01, 0.7032, 0.01461, 0.6582, 0.02827, 0.6167, 0.05045, 0.5803, 0.08029, 0.5504, 0.1167, 0.5283, 0.1582, 0.5146, 0.2032, 0.51, 0.25, 0.5146, 0.2968, 0.5283, 0.3418, 0.5504, 0.3833, 0.5803, 0.4197, 0.6167, 0.4496, 0.6582, 0.4717, 0.7032, 0.4854])
me_cylinder_005.materials.append(mat_tree)
me_cylinder_005.use_remesh_fix_poles = True
me_cylinder_005.use_remesh_preserve_attributes = False
me_cylinder_005.update()
me_cylinder_006 = bpy.data.meshes.new('Cylinder.006')
me_cylinder_006.from_pydata([(1.333e-09, 0.04116, -0.2573), (-1.255e-10, 0.04116, 0.2573), (0.00803, 0.04037, -0.2573), (0.00803, 0.04037, 0.2573), (0.01575, 0.03803, -0.2573), (0.01575, 0.03803, 0.2573), (0.02287, 0.03422, -0.2573), (0.02287, 0.03422, 0.2573), (0.0291, 0.0291, -0.2573), (0.0291, 0.0291, 0.2573), (0.03422, 0.02287, -0.2573), (0.03422, 0.02287, 0.2573), (0.03803, 0.01575, -0.2573), (0.03803, 0.01575, 0.2573), (0.04037, 0.00803, -0.2573), (0.04037, 0.00803, 0.2573), (0.04116, -1.81e-09, -0.2573), (0.04116, -1.81e-09, 0.2573), (0.04037, -0.00803, -0.2573), (0.04037, -0.00803, 0.2573), (0.03803, -0.01575, -0.2573), (0.03803, -0.01575, 0.2573), (0.03422, -0.02287, -0.2573), (0.03422, -0.02287, 0.2573), (0.0291, -0.0291, -0.2573), (0.0291, -0.0291, 0.2573), (0.02287, -0.03422, -0.2573), (0.02287, -0.03422, 0.2573), (0.01575, -0.03803, -0.2573), (0.01575, -0.03803, 0.2573), (0.00803, -0.04037, -0.2573), (0.00803, -0.04037, 0.2573), (-3.473e-09, -0.04116, -0.2573), (-4.932e-09, -0.04116, 0.2573), (-0.00803, -0.04037, -0.2573), (-0.00803, -0.04037, 0.2573), (-0.01575, -0.03803, -0.2573), (-0.01575, -0.03803, 0.2573), (-0.02287, -0.03422, -0.2573), (-0.02287, -0.03422, 0.2573), (-0.0291, -0.0291, -0.2573), (-0.0291, -0.0291, 0.2573), (-0.03422, -0.02287, -0.2573), (-0.03422, -0.02287, 0.2573), (-0.03803, -0.01575, -0.2573), (-0.03803, -0.01575, 0.2573), (-0.04037, -0.00803, -0.2573), (-0.04037, -0.00803, 0.2573), (-0.04116, 5.017e-10, -0.2573), (-0.04116, 5.017e-10, 0.2573), (-0.04037, 0.00803, -0.2573), (-0.04037, 0.00803, 0.2573), (-0.03803, 0.01575, -0.2573), (-0.03803, 0.01575, 0.2573), (-0.03422, 0.02287, -0.2573), (-0.03422, 0.02287, 0.2573), (-0.0291, 0.0291, -0.2573), (-0.0291, 0.0291, 0.2573), (-0.02287, 0.03422, -0.2573), (-0.02287, 0.03422, 0.2573), (-0.01575, 0.03803, -0.2573), (-0.01575, 0.03803, 0.2573), (-0.00803, 0.04037, -0.2573), (-0.00803, 0.04037, 0.2573)], [], [(0, 1, 3, 2), (2, 3, 5, 4), (4, 5, 7, 6), (6, 7, 9, 8), (8, 9, 11, 10), (10, 11, 13, 12), (12, 13, 15, 14), (14, 15, 17, 16), (16, 17, 19, 18), (18, 19, 21, 20), (20, 21, 23, 22), (22, 23, 25, 24), (24, 25, 27, 26), (26, 27, 29, 28), (28, 29, 31, 30), (30, 31, 33, 32), (32, 33, 35, 34), (34, 35, 37, 36), (36, 37, 39, 38), (38, 39, 41, 40), (40, 41, 43, 42), (42, 43, 45, 44), (44, 45, 47, 46), (46, 47, 49, 48), (48, 49, 51, 50), (50, 51, 53, 52), (52, 53, 55, 54), (54, 55, 57, 56), (56, 57, 59, 58), (58, 59, 61, 60), (3, 1, 63, 61, 59, 57, 55, 53, 51, 49, 47, 45, 43, 41, 39, 37, 35, 33, 31, 29, 27, 25, 23, 21, 19, 17, 15, 13, 11, 9, 7, 5), (60, 61, 63, 62), (62, 63, 1, 0), (0, 2, 4, 6, 8, 10, 12, 14, 16, 18, 20, 22, 24, 26, 28, 30, 32, 34, 36, 38, 40, 42, 44, 46, 48, 50, 52, 54, 56, 58, 60, 62)])
_uv = me_cylinder_006.uv_layers.new(name='UVMap')
_uv.uv.foreach_set('vector', [1.0, 0.5, 1.0, 1.0, 0.9688, 1.0, 0.9688, 0.5, 0.9688, 0.5, 0.9688, 1.0, 0.9375, 1.0, 0.9375, 0.5, 0.9375, 0.5, 0.9375, 1.0, 0.9062, 1.0, 0.9062, 0.5, 0.9062, 0.5, 0.9062, 1.0, 0.875, 1.0, 0.875, 0.5, 0.875, 0.5, 0.875, 1.0, 0.8438, 1.0, 0.8438, 0.5, 0.8438, 0.5, 0.8438, 1.0, 0.8125, 1.0, 0.8125, 0.5, 0.8125, 0.5, 0.8125, 1.0, 0.7812, 1.0, 0.7812, 0.5, 0.7812, 0.5, 0.7812, 1.0, 0.75, 1.0, 0.75, 0.5, 0.75, 0.5, 0.75, 1.0, 0.7188, 1.0, 0.7188, 0.5, 0.7188, 0.5, 0.7188, 1.0, 0.6875, 1.0, 0.6875, 0.5, 0.6875, 0.5, 0.6875, 1.0, 0.6562, 1.0, 0.6562, 0.5, 0.6562, 0.5, 0.6562, 1.0, 0.625, 1.0, 0.625, 0.5, 0.625, 0.5, 0.625, 1.0, 0.5938, 1.0, 0.5938, 0.5, 0.5938, 0.5, 0.5938, 1.0, 0.5625, 1.0, 0.5625, 0.5, 0.5625, 0.5, 0.5625, 1.0, 0.5312, 1.0, 0.5312, 0.5, 0.5312, 0.5, 0.5312, 1.0, 0.5, 1.0, 0.5, 0.5, 0.5, 0.5, 0.5, 1.0, 0.4688, 1.0, 0.4688, 0.5, 0.4688, 0.5, 0.4688, 1.0, 0.4375, 1.0, 0.4375, 0.5, 0.4375, 0.5, 0.4375, 1.0, 0.4062, 1.0, 0.4062, 0.5, 0.4062, 0.5, 0.4062, 1.0, 0.375, 1.0, 0.375, 0.5, 0.375, 0.5, 0.375, 1.0, 0.3438, 1.0, 0.3438, 0.5, 0.3438, 0.5, 0.3438, 1.0, 0.3125, 1.0, 0.3125, 0.5, 0.3125, 0.5, 0.3125, 1.0, 0.2812, 1.0, 0.2812, 0.5, 0.2812, 0.5, 0.2812, 1.0, 0.25, 1.0, 0.25, 0.5, 0.25, 0.5, 0.25, 1.0, 0.2188, 1.0, 0.2188, 0.5, 0.2188, 0.5, 0.2188, 1.0, 0.1875, 1.0, 0.1875, 0.5, 0.1875, 0.5, 0.1875, 1.0, 0.1562, 1.0, 0.1562, 0.5, 0.1562, 0.5, 0.1562, 1.0, 0.125, 1.0, 0.125, 0.5, 0.125, 0.5, 0.125, 1.0, 0.09375, 1.0, 0.09375, 0.5, 0.09375, 0.5, 0.09375, 1.0, 0.0625, 1.0, 0.0625, 0.5, 0.2968, 0.4854, 0.25, 0.49, 0.2032, 0.4854, 0.1582, 0.4717, 0.1167, 0.4496, 0.08029, 0.4197, 0.05045, 0.3833, 0.02827, 0.3418, 0.01461, 0.2968, 0.01, 0.25, 0.01461, 0.2032, 0.02827, 0.1582, 0.05045, 0.1167, 0.08029, 0.08029, 0.1167, 0.05045, 0.1582, 0.02827, 0.2032, 0.01461, 0.25, 0.01, 0.2968, 0.01461, 0.3418, 0.02827, 0.3833, 0.05045, 0.4197, 0.08029, 0.4496, 0.1167, 0.4717, 0.1582, 0.4854, 0.2032, 0.49, 0.25, 0.4854, 0.2968, 0.4717, 0.3418, 0.4496, 0.3833, 0.4197, 0.4197, 0.3833, 0.4496, 0.3418, 0.4717, 0.0625, 0.5, 0.0625, 1.0, 0.03125, 1.0, 0.03125, 0.5, 0.03125, 0.5, 0.03125, 1.0, 0.0, 1.0, 0.0, 0.5, 0.75, 0.49, 0.7968, 0.4854, 0.8418, 0.4717, 0.8833, 0.4496, 0.9197, 0.4197, 0.9496, 0.3833, 0.9717, 0.3418, 0.9854, 0.2968, 0.99, 0.25, 0.9854, 0.2032, 0.9717, 0.1582, 0.9496, 0.1167, 0.9197, 0.08029, 0.8833, 0.05045, 0.8418, 0.02827, 0.7968, 0.01461, 0.75, 0.01, 0.7032, 0.01461, 0.6582, 0.02827, 0.6167, 0.05045, 0.5803, 0.08029, 0.5504, 0.1167, 0.5283, 0.1582, 0.5146, 0.2032, 0.51, 0.25, 0.5146, 0.2968, 0.5283, 0.3418, 0.5504, 0.3833, 0.5803, 0.4197, 0.6167, 0.4496, 0.6582, 0.4717, 0.7032, 0.4854])
me_cylinder_006.materials.append(mat_tree)
me_cylinder_006.use_remesh_fix_poles = True
me_cylinder_006.use_remesh_preserve_attributes = False
me_cylinder_006.update()
me_cylinder_007 = bpy.data.meshes.new('Cylinder.007')
me_cylinder_007.from_pydata([(4.37e-09, 0.04116, -0.2573), (5.367e-10, 0.04116, 0.2573), (0.00803, 0.04037, -0.2573), (0.00803, 0.04037, 0.2573), (0.01575, 0.03803, -0.2573), (0.01575, 0.03803, 0.2573), (0.02287, 0.03422, -0.2573), (0.02287, 0.03422, 0.2573), (0.0291, 0.0291, -0.2573), (0.0291, 0.0291, 0.2573), (0.03422, 0.02287, -0.2573), (0.03422, 0.02287, 0.2573), (0.03803, 0.01575, -0.2573), (0.03803, 0.01575, 0.2573), (0.04037, 0.00803, -0.2573), (0.04037, 0.00803, 0.2573), (0.04116, -8.221e-09, -0.2573), (0.04116, 7.112e-09, 0.2573), (0.04037, -0.00803, -0.2573), (0.04037, -0.00803, 0.2573), (0.03803, -0.01575, -0.2573), (0.03803, -0.01575, 0.2573), (0.03422, -0.02287, -0.2573), (0.03422, -0.02287, 0.2573), (0.0291, -0.0291, -0.2573), (0.0291, -0.0291, 0.2573), (0.02287, -0.03422, -0.2573), (0.02287, -0.03422, 0.2573), (0.01575, -0.03803, -0.2573), (0.01575, -0.03803, 0.2573), (0.00803, -0.04037, -0.2573), (0.00803, -0.04037, 0.2573), (-4.135e-09, -0.04116, -0.2573), (-7.968e-09, -0.04116, 0.2573), (-0.00803, -0.04037, -0.2573), (-0.00803, -0.04037, 0.2573), (-0.01575, -0.03803, -0.2573), (-0.01575, -0.03803, 0.2573), (-0.02287, -0.03422, -0.2573), (-0.02287, -0.03422, 0.2573), (-0.0291, -0.0291, -0.2573), (-0.0291, -0.0291, 0.2573), (-0.03422, -0.02287, -0.2573), (-0.03422, -0.02287, 0.2573), (-0.03803, -0.01575, -0.2573), (-0.03803, -0.01575, 0.2573), (-0.04037, -0.00803, -0.2573), (-0.04037, -0.00803, 0.2573), (-0.04116, -8.42e-09, -0.2573), (-0.04116, 6.913e-09, 0.2573), (-0.04037, 0.00803, -0.2573), (-0.04037, 0.00803, 0.2573), (-0.03803, 0.01575, -0.2573), (-0.03803, 0.01575, 0.2573), (-0.03422, 0.02287, -0.2573), (-0.03422, 0.02287, 0.2573), (-0.0291, 0.0291, -0.2573), (-0.0291, 0.0291, 0.2573), (-0.02287, 0.03422, -0.2573), (-0.02287, 0.03422, 0.2573), (-0.01575, 0.03803, -0.2573), (-0.01575, 0.03803, 0.2573), (-0.00803, 0.04037, -0.2573), (-0.00803, 0.04037, 0.2573)], [], [(0, 1, 3, 2), (2, 3, 5, 4), (4, 5, 7, 6), (6, 7, 9, 8), (8, 9, 11, 10), (10, 11, 13, 12), (12, 13, 15, 14), (14, 15, 17, 16), (16, 17, 19, 18), (18, 19, 21, 20), (20, 21, 23, 22), (22, 23, 25, 24), (24, 25, 27, 26), (26, 27, 29, 28), (28, 29, 31, 30), (30, 31, 33, 32), (32, 33, 35, 34), (34, 35, 37, 36), (36, 37, 39, 38), (38, 39, 41, 40), (40, 41, 43, 42), (42, 43, 45, 44), (44, 45, 47, 46), (46, 47, 49, 48), (48, 49, 51, 50), (50, 51, 53, 52), (52, 53, 55, 54), (54, 55, 57, 56), (56, 57, 59, 58), (58, 59, 61, 60), (3, 1, 63, 61, 59, 57, 55, 53, 51, 49, 47, 45, 43, 41, 39, 37, 35, 33, 31, 29, 27, 25, 23, 21, 19, 17, 15, 13, 11, 9, 7, 5), (60, 61, 63, 62), (62, 63, 1, 0), (0, 2, 4, 6, 8, 10, 12, 14, 16, 18, 20, 22, 24, 26, 28, 30, 32, 34, 36, 38, 40, 42, 44, 46, 48, 50, 52, 54, 56, 58, 60, 62)])
_uv = me_cylinder_007.uv_layers.new(name='UVMap')
_uv.uv.foreach_set('vector', [1.0, 0.5, 1.0, 1.0, 0.9688, 1.0, 0.9688, 0.5, 0.9688, 0.5, 0.9688, 1.0, 0.9375, 1.0, 0.9375, 0.5, 0.9375, 0.5, 0.9375, 1.0, 0.9062, 1.0, 0.9062, 0.5, 0.9062, 0.5, 0.9062, 1.0, 0.875, 1.0, 0.875, 0.5, 0.875, 0.5, 0.875, 1.0, 0.8438, 1.0, 0.8438, 0.5, 0.8438, 0.5, 0.8438, 1.0, 0.8125, 1.0, 0.8125, 0.5, 0.8125, 0.5, 0.8125, 1.0, 0.7812, 1.0, 0.7812, 0.5, 0.7812, 0.5, 0.7812, 1.0, 0.75, 1.0, 0.75, 0.5, 0.75, 0.5, 0.75, 1.0, 0.7188, 1.0, 0.7188, 0.5, 0.7188, 0.5, 0.7188, 1.0, 0.6875, 1.0, 0.6875, 0.5, 0.6875, 0.5, 0.6875, 1.0, 0.6562, 1.0, 0.6562, 0.5, 0.6562, 0.5, 0.6562, 1.0, 0.625, 1.0, 0.625, 0.5, 0.625, 0.5, 0.625, 1.0, 0.5938, 1.0, 0.5938, 0.5, 0.5938, 0.5, 0.5938, 1.0, 0.5625, 1.0, 0.5625, 0.5, 0.5625, 0.5, 0.5625, 1.0, 0.5312, 1.0, 0.5312, 0.5, 0.5312, 0.5, 0.5312, 1.0, 0.5, 1.0, 0.5, 0.5, 0.5, 0.5, 0.5, 1.0, 0.4688, 1.0, 0.4688, 0.5, 0.4688, 0.5, 0.4688, 1.0, 0.4375, 1.0, 0.4375, 0.5, 0.4375, 0.5, 0.4375, 1.0, 0.4062, 1.0, 0.4062, 0.5, 0.4062, 0.5, 0.4062, 1.0, 0.375, 1.0, 0.375, 0.5, 0.375, 0.5, 0.375, 1.0, 0.3438, 1.0, 0.3438, 0.5, 0.3438, 0.5, 0.3438, 1.0, 0.3125, 1.0, 0.3125, 0.5, 0.3125, 0.5, 0.3125, 1.0, 0.2812, 1.0, 0.2812, 0.5, 0.2812, 0.5, 0.2812, 1.0, 0.25, 1.0, 0.25, 0.5, 0.25, 0.5, 0.25, 1.0, 0.2188, 1.0, 0.2188, 0.5, 0.2188, 0.5, 0.2188, 1.0, 0.1875, 1.0, 0.1875, 0.5, 0.1875, 0.5, 0.1875, 1.0, 0.1562, 1.0, 0.1562, 0.5, 0.1562, 0.5, 0.1562, 1.0, 0.125, 1.0, 0.125, 0.5, 0.125, 0.5, 0.125, 1.0, 0.09375, 1.0, 0.09375, 0.5, 0.09375, 0.5, 0.09375, 1.0, 0.0625, 1.0, 0.0625, 0.5, 0.2968, 0.4854, 0.25, 0.49, 0.2032, 0.4854, 0.1582, 0.4717, 0.1167, 0.4496, 0.08029, 0.4197, 0.05045, 0.3833, 0.02827, 0.3418, 0.01461, 0.2968, 0.01, 0.25, 0.01461, 0.2032, 0.02827, 0.1582, 0.05045, 0.1167, 0.08029, 0.08029, 0.1167, 0.05045, 0.1582, 0.02827, 0.2032, 0.01461, 0.25, 0.01, 0.2968, 0.01461, 0.3418, 0.02827, 0.3833, 0.05045, 0.4197, 0.08029, 0.4496, 0.1167, 0.4717, 0.1582, 0.4854, 0.2032, 0.49, 0.25, 0.4854, 0.2968, 0.4717, 0.3418, 0.4496, 0.3833, 0.4197, 0.4197, 0.3833, 0.4496, 0.3418, 0.4717, 0.0625, 0.5, 0.0625, 1.0, 0.03125, 1.0, 0.03125, 0.5, 0.03125, 0.5, 0.03125, 1.0, 0.0, 1.0, 0.0, 0.5, 0.75, 0.49, 0.7968, 0.4854, 0.8418, 0.4717, 0.8833, 0.4496, 0.9197, 0.4197, 0.9496, 0.3833, 0.9717, 0.3418, 0.9854, 0.2968, 0.99, 0.25, 0.9854, 0.2032, 0.9717, 0.1582, 0.9496, 0.1167, 0.9197, 0.08029, 0.8833, 0.05045, 0.8418, 0.02827, 0.7968, 0.01461, 0.75, 0.01, 0.7032, 0.01461, 0.6582, 0.02827, 0.6167, 0.05045, 0.5803, 0.08029, 0.5504, 0.1167, 0.5283, 0.1582, 0.5146, 0.2032, 0.51, 0.25, 0.5146, 0.2968, 0.5283, 0.3418, 0.5504, 0.3833, 0.5803, 0.4197, 0.6167, 0.4496, 0.6582, 0.4717, 0.7032, 0.4854])
me_cylinder_007.materials.append(mat_tree)
me_cylinder_007.use_remesh_fix_poles = True
me_cylinder_007.use_remesh_preserve_attributes = False
me_cylinder_007.update()
me_cylinder_008 = bpy.data.meshes.new('Cylinder.008')
me_cylinder_008.from_pydata([(-9.198e-09, 0.084, -0.525), (-1.128e-09, 0.084, 0.525), (0.01639, 0.08239, -0.525), (0.01639, 0.08239, 0.525), (0.03215, 0.07761, -0.525), (0.03215, 0.07761, 0.525), (0.04667, 0.06984, -0.525), (0.04667, 0.06984, 0.525), (0.0594, 0.0594, -0.525), (0.0594, 0.0594, 0.525), (0.06984, 0.04667, -0.525), (0.06984, 0.04667, 0.525), (0.07761, 0.03215, -0.525), (0.07761, 0.03215, 0.525), (0.08239, 0.01639, -0.525), (0.08239, 0.01639, 0.525), (0.084, 1.1e-09, -0.525), (0.084, 1.1e-09, 0.525), (0.08239, -0.01639, -0.525), (0.08239, -0.01639, 0.525), (0.07761, -0.03215, -0.525), (0.07761, -0.03215, 0.525), (0.06984, -0.04667, -0.525), (0.06984, -0.04667, 0.525), (0.0594, -0.0594, -0.525), (0.0594, -0.0594, 0.525), (0.04667, -0.06984, -0.525), (0.04667, -0.06984, 0.525), (0.03215, -0.07761, -0.525), (0.03215, -0.07761, 0.525), (0.01639, -0.08239, -0.525), (0.01639, -0.08239, 0.525), (-6.216e-09, -0.084, -0.525), (1.855e-09, -0.084, 0.525), (-0.01639, -0.08239, -0.525), (-0.01639, -0.08239, 0.525), (-0.03215, -0.07761, -0.525), (-0.03215, -0.07761, 0.525), (-0.04667, -0.06984, -0.525), (-0.04667, -0.06984, 0.525), (-0.0594, -0.0594, -0.525), (-0.0594, -0.0594, 0.525), (-0.06984, -0.04667, -0.525), (-0.06984, -0.04667, 0.525), (-0.07761, -0.03215, -0.525), (-0.07761, -0.03215, 0.525), (-0.08239, -0.01639, -0.525), (-0.08239, -0.01639, 0.525), (-0.084, -3.77e-09, -0.525), (-0.084, -3.77e-09, 0.525), (-0.08239, 0.01639, -0.525), (-0.08239, 0.01639, 0.525), (-0.07761, 0.03215, -0.525), (-0.07761, 0.03215, 0.525), (-0.06984, 0.04667, -0.525), (-0.06984, 0.04667, 0.525), (-0.0594, 0.0594, -0.525), (-0.0594, 0.0594, 0.525), (-0.04667, 0.06984, -0.525), (-0.04667, 0.06984, 0.525), (-0.03215, 0.07761, -0.525), (-0.03215, 0.07761, 0.525), (-0.01639, 0.08239, -0.525), (-0.01639, 0.08239, 0.525)], [], [(0, 1, 3, 2), (2, 3, 5, 4), (4, 5, 7, 6), (6, 7, 9, 8), (8, 9, 11, 10), (10, 11, 13, 12), (12, 13, 15, 14), (14, 15, 17, 16), (16, 17, 19, 18), (18, 19, 21, 20), (20, 21, 23, 22), (22, 23, 25, 24), (24, 25, 27, 26), (26, 27, 29, 28), (28, 29, 31, 30), (30, 31, 33, 32), (32, 33, 35, 34), (34, 35, 37, 36), (36, 37, 39, 38), (38, 39, 41, 40), (40, 41, 43, 42), (42, 43, 45, 44), (44, 45, 47, 46), (46, 47, 49, 48), (48, 49, 51, 50), (50, 51, 53, 52), (52, 53, 55, 54), (54, 55, 57, 56), (56, 57, 59, 58), (58, 59, 61, 60), (3, 1, 63, 61, 59, 57, 55, 53, 51, 49, 47, 45, 43, 41, 39, 37, 35, 33, 31, 29, 27, 25, 23, 21, 19, 17, 15, 13, 11, 9, 7, 5), (60, 61, 63, 62), (62, 63, 1, 0), (0, 2, 4, 6, 8, 10, 12, 14, 16, 18, 20, 22, 24, 26, 28, 30, 32, 34, 36, 38, 40, 42, 44, 46, 48, 50, 52, 54, 56, 58, 60, 62)])
_uv = me_cylinder_008.uv_layers.new(name='UVMap')
_uv.uv.foreach_set('vector', [1.0, 0.5, 1.0, 1.0, 0.9688, 1.0, 0.9688, 0.5, 0.9688, 0.5, 0.9688, 1.0, 0.9375, 1.0, 0.9375, 0.5, 0.9375, 0.5, 0.9375, 1.0, 0.9062, 1.0, 0.9062, 0.5, 0.9062, 0.5, 0.9062, 1.0, 0.875, 1.0, 0.875, 0.5, 0.875, 0.5, 0.875, 1.0, 0.8438, 1.0, 0.8438, 0.5, 0.8438, 0.5, 0.8438, 1.0, 0.8125, 1.0, 0.8125, 0.5, 0.8125, 0.5, 0.8125, 1.0, 0.7812, 1.0, 0.7812, 0.5, 0.7812, 0.5, 0.7812, 1.0, 0.75, 1.0, 0.75, 0.5, 0.75, 0.5, 0.75, 1.0, 0.7188, 1.0, 0.7188, 0.5, 0.7188, 0.5, 0.7188, 1.0, 0.6875, 1.0, 0.6875, 0.5, 0.6875, 0.5, 0.6875, 1.0, 0.6562, 1.0, 0.6562, 0.5, 0.6562, 0.5, 0.6562, 1.0, 0.625, 1.0, 0.625, 0.5, 0.625, 0.5, 0.625, 1.0, 0.5938, 1.0, 0.5938, 0.5, 0.5938, 0.5, 0.5938, 1.0, 0.5625, 1.0, 0.5625, 0.5, 0.5625, 0.5, 0.5625, 1.0, 0.5312, 1.0, 0.5312, 0.5, 0.5312, 0.5, 0.5312, 1.0, 0.5, 1.0, 0.5, 0.5, 0.5, 0.5, 0.5, 1.0, 0.4688, 1.0, 0.4688, 0.5, 0.4688, 0.5, 0.4688, 1.0, 0.4375, 1.0, 0.4375, 0.5, 0.4375, 0.5, 0.4375, 1.0, 0.4062, 1.0, 0.4062, 0.5, 0.4062, 0.5, 0.4062, 1.0, 0.375, 1.0, 0.375, 0.5, 0.375, 0.5, 0.375, 1.0, 0.3438, 1.0, 0.3438, 0.5, 0.3438, 0.5, 0.3438, 1.0, 0.3125, 1.0, 0.3125, 0.5, 0.3125, 0.5, 0.3125, 1.0, 0.2812, 1.0, 0.2812, 0.5, 0.2812, 0.5, 0.2812, 1.0, 0.25, 1.0, 0.25, 0.5, 0.25, 0.5, 0.25, 1.0, 0.2188, 1.0, 0.2188, 0.5, 0.2188, 0.5, 0.2188, 1.0, 0.1875, 1.0, 0.1875, 0.5, 0.1875, 0.5, 0.1875, 1.0, 0.1562, 1.0, 0.1562, 0.5, 0.1562, 0.5, 0.1562, 1.0, 0.125, 1.0, 0.125, 0.5, 0.125, 0.5, 0.125, 1.0, 0.09375, 1.0, 0.09375, 0.5, 0.09375, 0.5, 0.09375, 1.0, 0.0625, 1.0, 0.0625, 0.5, 0.2968, 0.4854, 0.25, 0.49, 0.2032, 0.4854, 0.1582, 0.4717, 0.1167, 0.4496, 0.08029, 0.4197, 0.05045, 0.3833, 0.02827, 0.3418, 0.01461, 0.2968, 0.01, 0.25, 0.01461, 0.2032, 0.02827, 0.1582, 0.05045, 0.1167, 0.08029, 0.08029, 0.1167, 0.05045, 0.1582, 0.02827, 0.2032, 0.01461, 0.25, 0.01, 0.2968, 0.01461, 0.3418, 0.02827, 0.3833, 0.05045, 0.4197, 0.08029, 0.4496, 0.1167, 0.4717, 0.1582, 0.4854, 0.2032, 0.49, 0.25, 0.4854, 0.2968, 0.4717, 0.3418, 0.4496, 0.3833, 0.4197, 0.4197, 0.3833, 0.4496, 0.3418, 0.4717, 0.0625, 0.5, 0.0625, 1.0, 0.03125, 1.0, 0.03125, 0.5, 0.03125, 0.5, 0.03125, 1.0, 0.0, 1.0, 0.0, 0.5, 0.75, 0.49, 0.7968, 0.4854, 0.8418, 0.4717, 0.8833, 0.4496, 0.9197, 0.4197, 0.9496, 0.3833, 0.9717, 0.3418, 0.9854, 0.2968, 0.99, 0.25, 0.9854, 0.2032, 0.9717, 0.1582, 0.9496, 0.1167, 0.9197, 0.08029, 0.8833, 0.05045, 0.8418, 0.02827, 0.7968, 0.01461, 0.75, 0.01, 0.7032, 0.01461, 0.6582, 0.02827, 0.6167, 0.05045, 0.5803, 0.08029, 0.5504, 0.1167, 0.5283, 0.1582, 0.5146, 0.2032, 0.51, 0.25, 0.5146, 0.2968, 0.5283, 0.3418, 0.5504, 0.3833, 0.5803, 0.4197, 0.6167, 0.4496, 0.6582, 0.4717, 0.7032, 0.4854])
me_cylinder_008.materials.append(mat_tree)
me_cylinder_008.use_remesh_fix_poles = True
me_cylinder_008.use_remesh_preserve_attributes = False
me_cylinder_008.update()
me_cylinder_009 = bpy.data.meshes.new('Cylinder.009')
me_cylinder_009.from_pydata([(-1.752e-09, 0.0588, -0.3675), (-1.752e-09, 0.0588, 0.3675), (0.01147, 0.05767, -0.3675), (0.01147, 0.05767, 0.3675), (0.0225, 0.05432, -0.3675), (0.0225, 0.05432, 0.3675), (0.03267, 0.04889, -0.3675), (0.03267, 0.04889, 0.3675), (0.04158, 0.04158, -0.3675), (0.04158, 0.04158, 0.3675), (0.04889, 0.03267, -0.3675), (0.04889, 0.03267, 0.3675), (0.05432, 0.0225, -0.3675), (0.05432, 0.0225, 0.3675), (0.05767, 0.01147, -0.3675), (0.05767, 0.01147, 0.3675), (0.0588, -4.287e-09, -0.3675), (0.0588, -4.287e-09, 0.3675), (0.05767, -0.01147, -0.3675), (0.05767, -0.01147, 0.3675), (0.05432, -0.0225, -0.3675), (0.05432, -0.0225, 0.3675), (0.04889, -0.03267, -0.3675), (0.04889, -0.03267, 0.3675), (0.04158, -0.04158, -0.3675), (0.04158, -0.04158, 0.3675), (0.03267, -0.04889, -0.3675), (0.03267, -0.04889, 0.3675), (0.0225, -0.05432, -0.3675), (0.0225, -0.05432, 0.3675), (0.01147, -0.05767, -0.3675), (0.01147, -0.05767, 0.3675), (-3.388e-09, -0.0588, -0.3675), (-3.388e-09, -0.0588, 0.3675), (-0.01147, -0.05767, -0.3675), (-0.01147, -0.05767, 0.3675), (-0.0225, -0.05432, -0.3675), (-0.0225, -0.05432, 0.3675), (-0.03267, -0.04889, -0.3675), (-0.03267, -0.04889, 0.3675), (-0.04158, -0.04158, -0.3675), (-0.04158, -0.04158, 0.3675), (-0.04889, -0.03267, -0.3675), (-0.04889, -0.03267, 0.3675), (-0.05432, -0.0225, -0.3675), (-0.05432, -0.0225, 0.3675), (-0.05767, -0.01147, -0.3675), (-0.05767, -0.01147, 0.3675), (-0.0588, 2.418e-09, -0.3675), (-0.0588, 2.418e-09, 0.3675), (-0.05767, 0.01147, -0.3675), (-0.05767, 0.01147, 0.3675), (-0.05432, 0.0225, -0.3675), (-0.05432, 0.0225, 0.3675), (-0.04889, 0.03267, -0.3675), (-0.04889, 0.03267, 0.3675), (-0.04158, 0.04158, -0.3675), (-0.04158, 0.04158, 0.3675), (-0.03267, 0.04889, -0.3675), (-0.03267, 0.04889, 0.3675), (-0.0225, 0.05432, -0.3675), (-0.0225, 0.05432, 0.3675), (-0.01147, 0.05767, -0.3675), (-0.01147, 0.05767, 0.3675)], [], [(0, 1, 3, 2), (2, 3, 5, 4), (4, 5, 7, 6), (6, 7, 9, 8), (8, 9, 11, 10), (10, 11, 13, 12), (12, 13, 15, 14), (14, 15, 17, 16), (16, 17, 19, 18), (18, 19, 21, 20), (20, 21, 23, 22), (22, 23, 25, 24), (24, 25, 27, 26), (26, 27, 29, 28), (28, 29, 31, 30), (30, 31, 33, 32), (32, 33, 35, 34), (34, 35, 37, 36), (36, 37, 39, 38), (38, 39, 41, 40), (40, 41, 43, 42), (42, 43, 45, 44), (44, 45, 47, 46), (46, 47, 49, 48), (48, 49, 51, 50), (50, 51, 53, 52), (52, 53, 55, 54), (54, 55, 57, 56), (56, 57, 59, 58), (58, 59, 61, 60), (3, 1, 63, 61, 59, 57, 55, 53, 51, 49, 47, 45, 43, 41, 39, 37, 35, 33, 31, 29, 27, 25, 23, 21, 19, 17, 15, 13, 11, 9, 7, 5), (60, 61, 63, 62), (62, 63, 1, 0), (0, 2, 4, 6, 8, 10, 12, 14, 16, 18, 20, 22, 24, 26, 28, 30, 32, 34, 36, 38, 40, 42, 44, 46, 48, 50, 52, 54, 56, 58, 60, 62)])
_uv = me_cylinder_009.uv_layers.new(name='UVMap')
_uv.uv.foreach_set('vector', [1.0, 0.5, 1.0, 1.0, 0.9688, 1.0, 0.9688, 0.5, 0.9688, 0.5, 0.9688, 1.0, 0.9375, 1.0, 0.9375, 0.5, 0.9375, 0.5, 0.9375, 1.0, 0.9062, 1.0, 0.9062, 0.5, 0.9062, 0.5, 0.9062, 1.0, 0.875, 1.0, 0.875, 0.5, 0.875, 0.5, 0.875, 1.0, 0.8438, 1.0, 0.8438, 0.5, 0.8438, 0.5, 0.8438, 1.0, 0.8125, 1.0, 0.8125, 0.5, 0.8125, 0.5, 0.8125, 1.0, 0.7812, 1.0, 0.7812, 0.5, 0.7812, 0.5, 0.7812, 1.0, 0.75, 1.0, 0.75, 0.5, 0.75, 0.5, 0.75, 1.0, 0.7188, 1.0, 0.7188, 0.5, 0.7188, 0.5, 0.7188, 1.0, 0.6875, 1.0, 0.6875, 0.5, 0.6875, 0.5, 0.6875, 1.0, 0.6562, 1.0, 0.6562, 0.5, 0.6562, 0.5, 0.6562, 1.0, 0.625, 1.0, 0.625, 0.5, 0.625, 0.5, 0.625, 1.0, 0.5938, 1.0, 0.5938, 0.5, 0.5938, 0.5, 0.5938, 1.0, 0.5625, 1.0, 0.5625, 0.5, 0.5625, 0.5, 0.5625, 1.0, 0.5312, 1.0, 0.5312, 0.5, 0.5312, 0.5, 0.5312, 1.0, 0.5, 1.0, 0.5, 0.5, 0.5, 0.5, 0.5, 1.0, 0.4688, 1.0, 0.4688, 0.5, 0.4688, 0.5, 0.4688, 1.0, 0.4375, 1.0, 0.4375, 0.5, 0.4375, 0.5, 0.4375, 1.0, 0.4062, 1.0, 0.4062, 0.5, 0.4062, 0.5, 0.4062, 1.0, 0.375, 1.0, 0.375, 0.5, 0.375, 0.5, 0.375, 1.0, 0.3438, 1.0, 0.3438, 0.5, 0.3438, 0.5, 0.3438, 1.0, 0.3125, 1.0, 0.3125, 0.5, 0.3125, 0.5, 0.3125, 1.0, 0.2812, 1.0, 0.2812, 0.5, 0.2812, 0.5, 0.2812, 1.0, 0.25, 1.0, 0.25, 0.5, 0.25, 0.5, 0.25, 1.0, 0.2188, 1.0, 0.2188, 0.5, 0.2188, 0.5, 0.2188, 1.0, 0.1875, 1.0, 0.1875, 0.5, 0.1875, 0.5, 0.1875, 1.0, 0.1562, 1.0, 0.1562, 0.5, 0.1562, 0.5, 0.1562, 1.0, 0.125, 1.0, 0.125, 0.5, 0.125, 0.5, 0.125, 1.0, 0.09375, 1.0, 0.09375, 0.5, 0.09375, 0.5, 0.09375, 1.0, 0.0625, 1.0, 0.0625, 0.5, 0.2968, 0.4854, 0.25, 0.49, 0.2032, 0.4854, 0.1582, 0.4717, 0.1167, 0.4496, 0.08029, 0.4197, 0.05045, 0.3833, 0.02827, 0.3418, 0.01461, 0.2968, 0.01, 0.25, 0.01461, 0.2032, 0.02827, 0.1582, 0.05045, 0.1167, 0.08029, 0.08029, 0.1167, 0.05045, 0.1582, 0.02827, 0.2032, 0.01461, 0.25, 0.01, 0.2968, 0.01461, 0.3418, 0.02827, 0.3833, 0.05045, 0.4197, 0.08029, 0.4496, 0.1167, 0.4717, 0.1582, 0.4854, 0.2032, 0.49, 0.25, 0.4854, 0.2968, 0.4717, 0.3418, 0.4496, 0.3833, 0.4197, 0.4197, 0.3833, 0.4496, 0.3418, 0.4717, 0.0625, 0.5, 0.0625, 1.0, 0.03125, 1.0, 0.03125, 0.5, 0.03125, 0.5, 0.03125, 1.0, 0.0, 1.0, 0.0, 0.5, 0.75, 0.49, 0.7968, 0.4854, 0.8418, 0.4717, 0.8833, 0.4496, 0.9197, 0.4197, 0.9496, 0.3833, 0.9717, 0.3418, 0.9854, 0.2968, 0.99, 0.25, 0.9854, 0.2032, 0.9717, 0.1582, 0.9496, 0.1167, 0.9197, 0.08029, 0.8833, 0.05045, 0.8418, 0.02827, 0.7968, 0.01461, 0.75, 0.01, 0.7032, 0.01461, 0.6582, 0.02827, 0.6167, 0.05045, 0.5803, 0.08029, 0.5504, 0.1167, 0.5283, 0.1582, 0.5146, 0.2032, 0.51, 0.25, 0.5146, 0.2968, 0.5283, 0.3418, 0.5504, 0.3833, 0.5803, 0.4197, 0.6167, 0.4496, 0.6582, 0.4717, 0.7032, 0.4854])
me_cylinder_009.materials.append(mat_tree)
me_cylinder_009.use_remesh_fix_poles = True
me_cylinder_009.use_remesh_preserve_attributes = False
me_cylinder_009.update()
me_cylinder_010 = bpy.data.meshes.new('Cylinder.010')
me_cylinder_010.from_pydata([(-2.418e-10, 0.04116, -0.2573), (-1.132e-10, 0.04116, 0.2573), (0.00803, 0.04037, -0.2573), (0.00803, 0.04037, 0.2573), (0.01575, 0.03803, -0.2573), (0.01575, 0.03803, 0.2573), (0.02287, 0.03422, -0.2573), (0.02287, 0.03422, 0.2573), (0.0291, 0.0291, -0.2573), (0.0291, 0.0291, 0.2573), (0.03422, 0.02287, -0.2573), (0.03422, 0.02287, 0.2573), (0.03803, 0.01575, -0.2573), (0.03803, 0.01575, 0.2573), (0.04037, 0.00803, -0.2573), (0.04037, 0.00803, 0.2573), (0.04116, 5.858e-09, -0.2573), (0.04116, -9.475e-09, 0.2573), (0.04037, -0.00803, -0.2573), (0.04037, -0.00803, 0.2573), (0.03803, -0.01575, -0.2573), (0.03803, -0.01575, 0.2573), (0.03422, -0.02287, -0.2573), (0.03422, -0.02287, 0.2573), (0.0291, -0.0291, -0.2573), (0.0291, -0.0291, 0.2573), (0.02287, -0.03422, -0.2573), (0.02287, -0.03422, 0.2573), (0.01575, -0.03803, -0.2573), (0.01575, -0.03803, 0.2573), (0.00803, -0.04037, -0.2573), (0.00803, -0.04037, 0.2573), (-3.485e-09, -0.04116, -0.2573), (-3.357e-09, -0.04116, 0.2573), (-0.00803, -0.04037, -0.2573), (-0.00803, -0.04037, 0.2573), (-0.01575, -0.03803, -0.2573), (-0.01575, -0.03803, 0.2573), (-0.02287, -0.03422, -0.2573), (-0.02287, -0.03422, 0.2573), (-0.0291, -0.0291, -0.2573), (-0.0291, -0.0291, 0.2573), (-0.03422, -0.02287, -0.2573), (-0.03422, -0.02287, 0.2573), (-0.03803, -0.01575, -0.2573), (-0.03803, -0.01575, 0.2573), (-0.04037, -0.00803, -0.2573), (-0.04037, -0.00803, 0.2573), (-0.04116, 8.167e-09, -0.2573), (-0.04116, -7.167e-09, 0.2573), (-0.04037, 0.00803, -0.2573), (-0.04037, 0.00803, 0.2573), (-0.03803, 0.01575, -0.2573), (-0.03803, 0.01575, 0.2573), (-0.03422, 0.02287, -0.2573), (-0.03422, 0.02287, 0.2573), (-0.0291, 0.0291, -0.2573), (-0.0291, 0.0291, 0.2573), (-0.02287, 0.03422, -0.2573), (-0.02287, 0.03422, 0.2573), (-0.01575, 0.03803, -0.2573), (-0.01575, 0.03803, 0.2573), (-0.00803, 0.04037, -0.2573), (-0.00803, 0.04037, 0.2573)], [], [(0, 1, 3, 2), (2, 3, 5, 4), (4, 5, 7, 6), (6, 7, 9, 8), (8, 9, 11, 10), (10, 11, 13, 12), (12, 13, 15, 14), (14, 15, 17, 16), (16, 17, 19, 18), (18, 19, 21, 20), (20, 21, 23, 22), (22, 23, 25, 24), (24, 25, 27, 26), (26, 27, 29, 28), (28, 29, 31, 30), (30, 31, 33, 32), (32, 33, 35, 34), (34, 35, 37, 36), (36, 37, 39, 38), (38, 39, 41, 40), (40, 41, 43, 42), (42, 43, 45, 44), (44, 45, 47, 46), (46, 47, 49, 48), (48, 49, 51, 50), (50, 51, 53, 52), (52, 53, 55, 54), (54, 55, 57, 56), (56, 57, 59, 58), (58, 59, 61, 60), (3, 1, 63, 61, 59, 57, 55, 53, 51, 49, 47, 45, 43, 41, 39, 37, 35, 33, 31, 29, 27, 25, 23, 21, 19, 17, 15, 13, 11, 9, 7, 5), (60, 61, 63, 62), (62, 63, 1, 0), (0, 2, 4, 6, 8, 10, 12, 14, 16, 18, 20, 22, 24, 26, 28, 30, 32, 34, 36, 38, 40, 42, 44, 46, 48, 50, 52, 54, 56, 58, 60, 62)])
_uv = me_cylinder_010.uv_layers.new(name='UVMap')
_uv.uv.foreach_set('vector', [1.0, 0.5, 1.0, 1.0, 0.9688, 1.0, 0.9688, 0.5, 0.9688, 0.5, 0.9688, 1.0, 0.9375, 1.0, 0.9375, 0.5, 0.9375, 0.5, 0.9375, 1.0, 0.9062, 1.0, 0.9062, 0.5, 0.9062, 0.5, 0.9062, 1.0, 0.875, 1.0, 0.875, 0.5, 0.875, 0.5, 0.875, 1.0, 0.8438, 1.0, 0.8438, 0.5, 0.8438, 0.5, 0.8438, 1.0, 0.8125, 1.0, 0.8125, 0.5, 0.8125, 0.5, 0.8125, 1.0, 0.7812, 1.0, 0.7812, 0.5, 0.7812, 0.5, 0.7812, 1.0, 0.75, 1.0, 0.75, 0.5, 0.75, 0.5, 0.75, 1.0, 0.7188, 1.0, 0.7188, 0.5, 0.7188, 0.5, 0.7188, 1.0, 0.6875, 1.0, 0.6875, 0.5, 0.6875, 0.5, 0.6875, 1.0, 0.6562, 1.0, 0.6562, 0.5, 0.6562, 0.5, 0.6562, 1.0, 0.625, 1.0, 0.625, 0.5, 0.625, 0.5, 0.625, 1.0, 0.5938, 1.0, 0.5938, 0.5, 0.5938, 0.5, 0.5938, 1.0, 0.5625, 1.0, 0.5625, 0.5, 0.5625, 0.5, 0.5625, 1.0, 0.5312, 1.0, 0.5312, 0.5, 0.5312, 0.5, 0.5312, 1.0, 0.5, 1.0, 0.5, 0.5, 0.5, 0.5, 0.5, 1.0, 0.4688, 1.0, 0.4688, 0.5, 0.4688, 0.5, 0.4688, 1.0, 0.4375, 1.0, 0.4375, 0.5, 0.4375, 0.5, 0.4375, 1.0, 0.4062, 1.0, 0.4062, 0.5, 0.4062, 0.5, 0.4062, 1.0, 0.375, 1.0, 0.375, 0.5, 0.375, 0.5, 0.375, 1.0, 0.3438, 1.0, 0.3438, 0.5, 0.3438, 0.5, 0.3438, 1.0, 0.3125, 1.0, 0.3125, 0.5, 0.3125, 0.5, 0.3125, 1.0, 0.2812, 1.0, 0.2812, 0.5, 0.2812, 0.5, 0.2812, 1.0, 0.25, 1.0, 0.25, 0.5, 0.25, 0.5, 0.25, 1.0, 0.2188, 1.0, 0.2188, 0.5, 0.2188, 0.5, 0.2188, 1.0, 0.1875, 1.0, 0.1875, 0.5, 0.1875, 0.5, 0.1875, 1.0, 0.1562, 1.0, 0.1562, 0.5, 0.1562, 0.5, 0.1562, 1.0, 0.125, 1.0, 0.125, 0.5, 0.125, 0.5, 0.125, 1.0, 0.09375, 1.0, 0.09375, 0.5, 0.09375, 0.5, 0.09375, 1.0, 0.0625, 1.0, 0.0625, 0.5, 0.2968, 0.4854, 0.25, 0.49, 0.2032, 0.4854, 0.1582, 0.4717, 0.1167, 0.4496, 0.08029, 0.4197, 0.05045, 0.3833, 0.02827, 0.3418, 0.01461, 0.2968, 0.01, 0.25, 0.01461, 0.2032, 0.02827, 0.1582, 0.05045, 0.1167, 0.08029, 0.08029, 0.1167, 0.05045, 0.1582, 0.02827, 0.2032, 0.01461, 0.25, 0.01, 0.2968, 0.01461, 0.3418, 0.02827, 0.3833, 0.05045, 0.4197, 0.08029, 0.4496, 0.1167, 0.4717, 0.1582, 0.4854, 0.2032, 0.49, 0.25, 0.4854, 0.2968, 0.4717, 0.3418, 0.4496, 0.3833, 0.4197, 0.4197, 0.3833, 0.4496, 0.3418, 0.4717, 0.0625, 0.5, 0.0625, 1.0, 0.03125, 1.0, 0.03125, 0.5, 0.03125, 0.5, 0.03125, 1.0, 0.0, 1.0, 0.0, 0.5, 0.75, 0.49, 0.7968, 0.4854, 0.8418, 0.4717, 0.8833, 0.4496, 0.9197, 0.4197, 0.9496, 0.3833, 0.9717, 0.3418, 0.9854, 0.2968, 0.99, 0.25, 0.9854, 0.2032, 0.9717, 0.1582, 0.9496, 0.1167, 0.9197, 0.08029, 0.8833, 0.05045, 0.8418, 0.02827, 0.7968, 0.01461, 0.75, 0.01, 0.7032, 0.01461, 0.6582, 0.02827, 0.6167, 0.05045, 0.5803, 0.08029, 0.5504, 0.1167, 0.5283, 0.1582, 0.5146, 0.2032, 0.51, 0.25, 0.5146, 0.2968, 0.5283, 0.3418, 0.5504, 0.3833, 0.5803, 0.4197, 0.6167, 0.4496, 0.6582, 0.4717, 0.7032, 0.4854])
me_cylinder_010.materials.append(mat_tree)
me_cylinder_010.use_remesh_fix_poles = True
me_cylinder_010.use_remesh_preserve_attributes = False
me_cylinder_010.update()
me_cylinder_011 = bpy.data.meshes.new('Cylinder.011')
me_cylinder_011.from_pydata([(6.856e-10, 0.04116, -0.2573), (5.425e-11, 0.04116, 0.2573), (0.00803, 0.04037, -0.2573), (0.00803, 0.04037, 0.2573), (0.01575, 0.03803, -0.2573), (0.01575, 0.03803, 0.2573), (0.02287, 0.03422, -0.2573), (0.02287, 0.03422, 0.2573), (0.0291, 0.0291, -0.2573), (0.0291, 0.0291, 0.2573), (0.03422, 0.02287, -0.2573), (0.03422, 0.02287, 0.2573), (0.03803, 0.01575, -0.2573), (0.03803, 0.01575, 0.2573), (0.04037, 0.00803, -0.2573), (0.04037, 0.00803, 0.2573), (0.04116, -2.102e-09, -0.2573), (0.04116, -2.102e-09, 0.2573), (0.04037, -0.00803, -0.2573), (0.04037, -0.00803, 0.2573), (0.03803, -0.01575, -0.2573), (0.03803, -0.01575, 0.2573), (0.03422, -0.02287, -0.2573), (0.03422, -0.02287, 0.2573), (0.0291, -0.0291, -0.2573), (0.0291, -0.0291, 0.2573), (0.02287, -0.03422, -0.2573), (0.02287, -0.03422, 0.2573), (0.01575, -0.03803, -0.2573), (0.01575, -0.03803, 0.2573), (0.00803, -0.04037, -0.2573), (0.00803, -0.04037, 0.2573), (-3.653e-09, -0.04116, -0.2573), (-4.284e-09, -0.04116, 0.2573), (-0.00803, -0.04037, -0.2573), (-0.00803, -0.04037, 0.2573), (-0.01575, -0.03803, -0.2573), (-0.01575, -0.03803, 0.2573), (-0.02287, -0.03422, -0.2573), (-0.02287, -0.03422, 0.2573), (-0.0291, -0.0291, -0.2573), (-0.0291, -0.0291, 0.2573), (-0.03422, -0.02287, -0.2573), (-0.03422, -0.02287, 0.2573), (-0.03803, -0.01575, -0.2573), (-0.03803, -0.01575, 0.2573), (-0.04037, -0.00803, -0.2573), (-0.04037, -0.00803, 0.2573), (-0.04116, 7.935e-10, -0.2573), (-0.04116, 7.935e-10, 0.2573), (-0.04037, 0.00803, -0.2573), (-0.04037, 0.00803, 0.2573), (-0.03803, 0.01575, -0.2573), (-0.03803, 0.01575, 0.2573), (-0.03422, 0.02287, -0.2573), (-0.03422, 0.02287, 0.2573), (-0.0291, 0.0291, -0.2573), (-0.0291, 0.0291, 0.2573), (-0.02287, 0.03422, -0.2573), (-0.02287, 0.03422, 0.2573), (-0.01575, 0.03803, -0.2573), (-0.01575, 0.03803, 0.2573), (-0.00803, 0.04037, -0.2573), (-0.00803, 0.04037, 0.2573)], [], [(0, 1, 3, 2), (2, 3, 5, 4), (4, 5, 7, 6), (6, 7, 9, 8), (8, 9, 11, 10), (10, 11, 13, 12), (12, 13, 15, 14), (14, 15, 17, 16), (16, 17, 19, 18), (18, 19, 21, 20), (20, 21, 23, 22), (22, 23, 25, 24), (24, 25, 27, 26), (26, 27, 29, 28), (28, 29, 31, 30), (30, 31, 33, 32), (32, 33, 35, 34), (34, 35, 37, 36), (36, 37, 39, 38), (38, 39, 41, 40), (40, 41, 43, 42), (42, 43, 45, 44), (44, 45, 47, 46), (46, 47, 49, 48), (48, 49, 51, 50), (50, 51, 53, 52), (52, 53, 55, 54), (54, 55, 57, 56), (56, 57, 59, 58), (58, 59, 61, 60), (3, 1, 63, 61, 59, 57, 55, 53, 51, 49, 47, 45, 43, 41, 39, 37, 35, 33, 31, 29, 27, 25, 23, 21, 19, 17, 15, 13, 11, 9, 7, 5), (60, 61, 63, 62), (62, 63, 1, 0), (0, 2, 4, 6, 8, 10, 12, 14, 16, 18, 20, 22, 24, 26, 28, 30, 32, 34, 36, 38, 40, 42, 44, 46, 48, 50, 52, 54, 56, 58, 60, 62)])
_uv = me_cylinder_011.uv_layers.new(name='UVMap')
_uv.uv.foreach_set('vector', [1.0, 0.5, 1.0, 1.0, 0.9688, 1.0, 0.9688, 0.5, 0.9688, 0.5, 0.9688, 1.0, 0.9375, 1.0, 0.9375, 0.5, 0.9375, 0.5, 0.9375, 1.0, 0.9062, 1.0, 0.9062, 0.5, 0.9062, 0.5, 0.9062, 1.0, 0.875, 1.0, 0.875, 0.5, 0.875, 0.5, 0.875, 1.0, 0.8438, 1.0, 0.8438, 0.5, 0.8438, 0.5, 0.8438, 1.0, 0.8125, 1.0, 0.8125, 0.5, 0.8125, 0.5, 0.8125, 1.0, 0.7812, 1.0, 0.7812, 0.5, 0.7812, 0.5, 0.7812, 1.0, 0.75, 1.0, 0.75, 0.5, 0.75, 0.5, 0.75, 1.0, 0.7188, 1.0, 0.7188, 0.5, 0.7188, 0.5, 0.7188, 1.0, 0.6875, 1.0, 0.6875, 0.5, 0.6875, 0.5, 0.6875, 1.0, 0.6562, 1.0, 0.6562, 0.5, 0.6562, 0.5, 0.6562, 1.0, 0.625, 1.0, 0.625, 0.5, 0.625, 0.5, 0.625, 1.0, 0.5938, 1.0, 0.5938, 0.5, 0.5938, 0.5, 0.5938, 1.0, 0.5625, 1.0, 0.5625, 0.5, 0.5625, 0.5, 0.5625, 1.0, 0.5312, 1.0, 0.5312, 0.5, 0.5312, 0.5, 0.5312, 1.0, 0.5, 1.0, 0.5, 0.5, 0.5, 0.5, 0.5, 1.0, 0.4688, 1.0, 0.4688, 0.5, 0.4688, 0.5, 0.4688, 1.0, 0.4375, 1.0, 0.4375, 0.5, 0.4375, 0.5, 0.4375, 1.0, 0.4062, 1.0, 0.4062, 0.5, 0.4062, 0.5, 0.4062, 1.0, 0.375, 1.0, 0.375, 0.5, 0.375, 0.5, 0.375, 1.0, 0.3438, 1.0, 0.3438, 0.5, 0.3438, 0.5, 0.3438, 1.0, 0.3125, 1.0, 0.3125, 0.5, 0.3125, 0.5, 0.3125, 1.0, 0.2812, 1.0, 0.2812, 0.5, 0.2812, 0.5, 0.2812, 1.0, 0.25, 1.0, 0.25, 0.5, 0.25, 0.5, 0.25, 1.0, 0.2188, 1.0, 0.2188, 0.5, 0.2188, 0.5, 0.2188, 1.0, 0.1875, 1.0, 0.1875, 0.5, 0.1875, 0.5, 0.1875, 1.0, 0.1562, 1.0, 0.1562, 0.5, 0.1562, 0.5, 0.1562, 1.0, 0.125, 1.0, 0.125, 0.5, 0.125, 0.5, 0.125, 1.0, 0.09375, 1.0, 0.09375, 0.5, 0.09375, 0.5, 0.09375, 1.0, 0.0625, 1.0, 0.0625, 0.5, 0.2968, 0.4854, 0.25, 0.49, 0.2032, 0.4854, 0.1582, 0.4717, 0.1167, 0.4496, 0.08029, 0.4197, 0.05045, 0.3833, 0.02827, 0.3418, 0.01461, 0.2968, 0.01, 0.25, 0.01461, 0.2032, 0.02827, 0.1582, 0.05045, 0.1167, 0.08029, 0.08029, 0.1167, 0.05045, 0.1582, 0.02827, 0.2032, 0.01461, 0.25, 0.01, 0.2968, 0.01461, 0.3418, 0.02827, 0.3833, 0.05045, 0.4197, 0.08029, 0.4496, 0.1167, 0.4717, 0.1582, 0.4854, 0.2032, 0.49, 0.25, 0.4854, 0.2968, 0.4717, 0.3418, 0.4496, 0.3833, 0.4197, 0.4197, 0.3833, 0.4496, 0.3418, 0.4717, 0.0625, 0.5, 0.0625, 1.0, 0.03125, 1.0, 0.03125, 0.5, 0.03125, 0.5, 0.03125, 1.0, 0.0, 1.0, 0.0, 0.5, 0.75, 0.49, 0.7968, 0.4854, 0.8418, 0.4717, 0.8833, 0.4496, 0.9197, 0.4197, 0.9496, 0.3833, 0.9717, 0.3418, 0.9854, 0.2968, 0.99, 0.25, 0.9854, 0.2032, 0.9717, 0.1582, 0.9496, 0.1167, 0.9197, 0.08029, 0.8833, 0.05045, 0.8418, 0.02827, 0.7968, 0.01461, 0.75, 0.01, 0.7032, 0.01461, 0.6582, 0.02827, 0.6167, 0.05045, 0.5803, 0.08029, 0.5504, 0.1167, 0.5283, 0.1582, 0.5146, 0.2032, 0.51, 0.25, 0.5146, 0.2968, 0.5283, 0.3418, 0.5504, 0.3833, 0.5803, 0.4197, 0.6167, 0.4496, 0.6582, 0.4717, 0.7032, 0.4854])
me_cylinder_011.materials.append(mat_tree)
me_cylinder_011.use_remesh_fix_poles = True
me_cylinder_011.use_remesh_preserve_attributes = False
me_cylinder_011.update()
me_cylinder_012 = bpy.data.meshes.new('Cylinder.012')
me_cylinder_012.from_pydata([(-9.014e-11, 0.0588, -0.3675), (-1.988e-09, 0.0588, 0.3675), (0.01147, 0.05767, -0.3675), (0.01147, 0.05767, 0.3675), (0.0225, 0.05432, -0.3675), (0.0225, 0.05432, 0.3675), (0.03267, 0.04889, -0.3675), (0.03267, 0.04889, 0.3675), (0.04158, 0.04158, -0.3675), (0.04158, 0.04158, 0.3675), (0.04889, 0.03267, -0.3675), (0.04889, 0.03267, 0.3675), (0.05432, 0.0225, -0.3675), (0.05432, 0.0225, 0.3675), (0.05767, 0.01147, -0.3675), (0.05767, 0.01147, 0.3675), (0.0588, 7.598e-09, -0.3675), (0.0588, -1.431e-08, 0.3675), (0.05767, -0.01147, -0.3675), (0.05767, -0.01147, 0.3675), (0.05432, -0.0225, -0.3675), (0.05432, -0.0225, 0.3675), (0.04889, -0.03267, -0.3675), (0.04889, -0.03267, 0.3675), (0.04158, -0.04158, -0.3675), (0.04158, -0.04158, 0.3675), (0.03267, -0.04889, -0.3675), (0.03267, -0.04889, 0.3675), (0.0225, -0.05432, -0.3675), (0.0225, -0.05432, 0.3675), (0.01147, -0.05767, -0.3675), (0.01147, -0.05767, 0.3675), (-3.153e-09, -0.0588, -0.3675), (-5.05e-09, -0.0588, 0.3675), (-0.01147, -0.05767, -0.3675), (-0.01147, -0.05767, 0.3675), (-0.0225, -0.05432, -0.3675), (-0.0225, -0.05432, 0.3675), (-0.03267, -0.04889, -0.3675), (-0.03267, -0.04889, 0.3675), (-0.04158, -0.04158, -0.3675), (-0.04158, -0.04158, 0.3675), (-0.04889, -0.03267, -0.3675), (-0.04889, -0.03267, 0.3675), (-0.05432, -0.0225, -0.3675), (-0.05432, -0.0225, 0.3675), (-0.05767, -0.01147, -0.3675), (-0.05767, -0.01147, 0.3675), (-0.0588, 1.244e-08, -0.3675), (-0.0588, -9.467e-09, 0.3675), (-0.05767, 0.01147, -0.3675), (-0.05767, 0.01147, 0.3675), (-0.05432, 0.0225, -0.3675), (-0.05432, 0.0225, 0.3675), (-0.04889, 0.03267, -0.3675), (-0.04889, 0.03267, 0.3675), (-0.04158, 0.04158, -0.3675), (-0.04158, 0.04158, 0.3675), (-0.03267, 0.04889, -0.3675), (-0.03267, 0.04889, 0.3675), (-0.0225, 0.05432, -0.3675), (-0.0225, 0.05432, 0.3675), (-0.01147, 0.05767, -0.3675), (-0.01147, 0.05767, 0.3675)], [], [(0, 1, 3, 2), (2, 3, 5, 4), (4, 5, 7, 6), (6, 7, 9, 8), (8, 9, 11, 10), (10, 11, 13, 12), (12, 13, 15, 14), (14, 15, 17, 16), (16, 17, 19, 18), (18, 19, 21, 20), (20, 21, 23, 22), (22, 23, 25, 24), (24, 25, 27, 26), (26, 27, 29, 28), (28, 29, 31, 30), (30, 31, 33, 32), (32, 33, 35, 34), (34, 35, 37, 36), (36, 37, 39, 38), (38, 39, 41, 40), (40, 41, 43, 42), (42, 43, 45, 44), (44, 45, 47, 46), (46, 47, 49, 48), (48, 49, 51, 50), (50, 51, 53, 52), (52, 53, 55, 54), (54, 55, 57, 56), (56, 57, 59, 58), (58, 59, 61, 60), (3, 1, 63, 61, 59, 57, 55, 53, 51, 49, 47, 45, 43, 41, 39, 37, 35, 33, 31, 29, 27, 25, 23, 21, 19, 17, 15, 13, 11, 9, 7, 5), (60, 61, 63, 62), (62, 63, 1, 0), (0, 2, 4, 6, 8, 10, 12, 14, 16, 18, 20, 22, 24, 26, 28, 30, 32, 34, 36, 38, 40, 42, 44, 46, 48, 50, 52, 54, 56, 58, 60, 62)])
_uv = me_cylinder_012.uv_layers.new(name='UVMap')
_uv.uv.foreach_set('vector', [1.0, 0.5, 1.0, 1.0, 0.9688, 1.0, 0.9688, 0.5, 0.9688, 0.5, 0.9688, 1.0, 0.9375, 1.0, 0.9375, 0.5, 0.9375, 0.5, 0.9375, 1.0, 0.9062, 1.0, 0.9062, 0.5, 0.9062, 0.5, 0.9062, 1.0, 0.875, 1.0, 0.875, 0.5, 0.875, 0.5, 0.875, 1.0, 0.8438, 1.0, 0.8438, 0.5, 0.8438, 0.5, 0.8438, 1.0, 0.8125, 1.0, 0.8125, 0.5, 0.8125, 0.5, 0.8125, 1.0, 0.7812, 1.0, 0.7812, 0.5, 0.7812, 0.5, 0.7812, 1.0, 0.75, 1.0, 0.75, 0.5, 0.75, 0.5, 0.75, 1.0, 0.7188, 1.0, 0.7188, 0.5, 0.7188, 0.5, 0.7188, 1.0, 0.6875, 1.0, 0.6875, 0.5, 0.6875, 0.5, 0.6875, 1.0, 0.6562, 1.0, 0.6562, 0.5, 0.6562, 0.5, 0.6562, 1.0, 0.625, 1.0, 0.625, 0.5, 0.625, 0.5, 0.625, 1.0, 0.5938, 1.0, 0.5938, 0.5, 0.5938, 0.5, 0.5938, 1.0, 0.5625, 1.0, 0.5625, 0.5, 0.5625, 0.5, 0.5625, 1.0, 0.5312, 1.0, 0.5312, 0.5, 0.5312, 0.5, 0.5312, 1.0, 0.5, 1.0, 0.5, 0.5, 0.5, 0.5, 0.5, 1.0, 0.4688, 1.0, 0.4688, 0.5, 0.4688, 0.5, 0.4688, 1.0, 0.4375, 1.0, 0.4375, 0.5, 0.4375, 0.5, 0.4375, 1.0, 0.4062, 1.0, 0.4062, 0.5, 0.4062, 0.5, 0.4062, 1.0, 0.375, 1.0, 0.375, 0.5, 0.375, 0.5, 0.375, 1.0, 0.3438, 1.0, 0.3438, 0.5, 0.3438, 0.5, 0.3438, 1.0, 0.3125, 1.0, 0.3125, 0.5, 0.3125, 0.5, 0.3125, 1.0, 0.2812, 1.0, 0.2812, 0.5, 0.2812, 0.5, 0.2812, 1.0, 0.25, 1.0, 0.25, 0.5, 0.25, 0.5, 0.25, 1.0, 0.2188, 1.0, 0.2188, 0.5, 0.2188, 0.5, 0.2188, 1.0, 0.1875, 1.0, 0.1875, 0.5, 0.1875, 0.5, 0.1875, 1.0, 0.1562, 1.0, 0.1562, 0.5, 0.1562, 0.5, 0.1562, 1.0, 0.125, 1.0, 0.125, 0.5, 0.125, 0.5, 0.125, 1.0, 0.09375, 1.0, 0.09375, 0.5, 0.09375, 0.5, 0.09375, 1.0, 0.0625, 1.0, 0.0625, 0.5, 0.2968, 0.4854, 0.25, 0.49, 0.2032, 0.4854, 0.1582, 0.4717, 0.1167, 0.4496, 0.08029, 0.4197, 0.05045, 0.3833, 0.02827, 0.3418, 0.01461, 0.2968, 0.01, 0.25, 0.01461, 0.2032, 0.02827, 0.1582, 0.05045, 0.1167, 0.08029, 0.08029, 0.1167, 0.05045, 0.1582, 0.02827, 0.2032, 0.01461, 0.25, 0.01, 0.2968, 0.01461, 0.3418, 0.02827, 0.3833, 0.05045, 0.4197, 0.08029, 0.4496, 0.1167, 0.4717, 0.1582, 0.4854, 0.2032, 0.49, 0.25, 0.4854, 0.2968, 0.4717, 0.3418, 0.4496, 0.3833, 0.4197, 0.4197, 0.3833, 0.4496, 0.3418, 0.4717, 0.0625, 0.5, 0.0625, 1.0, 0.03125, 1.0, 0.03125, 0.5, 0.03125, 0.5, 0.03125, 1.0, 0.0, 1.0, 0.0, 0.5, 0.75, 0.49, 0.7968, 0.4854, 0.8418, 0.4717, 0.8833, 0.4496, 0.9197, 0.4197, 0.9496, 0.3833, 0.9717, 0.3418, 0.9854, 0.2968, 0.99, 0.25, 0.9854, 0.2032, 0.9717, 0.1582, 0.9496, 0.1167, 0.9197, 0.08029, 0.8833, 0.05045, 0.8418, 0.02827, 0.7968, 0.01461, 0.75, 0.01, 0.7032, 0.01461, 0.6582, 0.02827, 0.6167, 0.05045, 0.5803, 0.08029, 0.5504, 0.1167, 0.5283, 0.1582, 0.5146, 0.2032, 0.51, 0.25, 0.5146, 0.2968, 0.5283, 0.3418, 0.5504, 0.3833, 0.5803, 0.4197, 0.6167, 0.4496, 0.6582, 0.4717, 0.7032, 0.4854])
me_cylinder_012.materials.append(mat_tree)
me_cylinder_012.use_remesh_fix_poles = True
me_cylinder_012.use_remesh_preserve_attributes = False
me_cylinder_012.update()
me_cylinder_013 = bpy.data.meshes.new('Cylinder.013')
me_cylinder_013.from_pydata([(1.365e-09, 0.04116, -0.2573), (5.65e-11, 0.04116, 0.2573), (0.00803, 0.04037, -0.2573), (0.00803, 0.04037, 0.2573), (0.01575, 0.03803, -0.2573), (0.01575, 0.03803, 0.2573), (0.02287, 0.03422, -0.2573), (0.02287, 0.03422, 0.2573), (0.0291, 0.0291, -0.2573), (0.0291, 0.0291, 0.2573), (0.03422, 0.02287, -0.2573), (0.03422, 0.02287, 0.2573), (0.03803, 0.01575, -0.2573), (0.03803, 0.01575, 0.2573), (0.04037, 0.00803, -0.2573), (0.04037, 0.00803, 0.2573), (0.04116, 1.524e-09, -0.2573), (0.04116, -6.143e-09, 0.2573), (0.04037, -0.00803, -0.2573), (0.04037, -0.00803, 0.2573), (0.03803, -0.01575, -0.2573), (0.03803, -0.01575, 0.2573), (0.03422, -0.02287, -0.2573), (0.03422, -0.02287, 0.2573), (0.0291, -0.0291, -0.2573), (0.0291, -0.0291, 0.2573), (0.02287, -0.03422, -0.2573), (0.02287, -0.03422, 0.2573), (0.01575, -0.03803, -0.2573), (0.01575, -0.03803, 0.2573), (0.00803, -0.04037, -0.2573), (0.00803, -0.04037, 0.2573), (-3.655e-09, -0.04116, -0.2573), (-4.963e-09, -0.04116, 0.2573), (-0.00803, -0.04037, -0.2573), (-0.00803, -0.04037, 0.2573), (-0.01575, -0.03803, -0.2573), (-0.01575, -0.03803, 0.2573), (-0.02287, -0.03422, -0.2573), (-0.02287, -0.03422, 0.2573), (-0.0291, -0.0291, -0.2573), (-0.0291, -0.0291, 0.2573), (-0.03422, -0.02287, -0.2573), (-0.03422, -0.02287, 0.2573), (-0.03803, -0.01575, -0.2573), (-0.03803, -0.01575, 0.2573), (-0.04037, -0.00803, -0.2573), (-0.04037, -0.00803, 0.2573), (-0.04116, 4.835e-09, -0.2573), (-0.04116, -2.832e-09, 0.2573), (-0.04037, 0.00803, -0.2573), (-0.04037, 0.00803, 0.2573), (-0.03803, 0.01575, -0.2573), (-0.03803, 0.01575, 0.2573), (-0.03422, 0.02287, -0.2573), (-0.03422, 0.02287, 0.2573), (-0.0291, 0.0291, -0.2573), (-0.0291, 0.0291, 0.2573), (-0.02287, 0.03422, -0.2573), (-0.02287, 0.03422, 0.2573), (-0.01575, 0.03803, -0.2573), (-0.01575, 0.03803, 0.2573), (-0.00803, 0.04037, -0.2573), (-0.00803, 0.04037, 0.2573)], [], [(0, 1, 3, 2), (2, 3, 5, 4), (4, 5, 7, 6), (6, 7, 9, 8), (8, 9, 11, 10), (10, 11, 13, 12), (12, 13, 15, 14), (14, 15, 17, 16), (16, 17, 19, 18), (18, 19, 21, 20), (20, 21, 23, 22), (22, 23, 25, 24), (24, 25, 27, 26), (26, 27, 29, 28), (28, 29, 31, 30), (30, 31, 33, 32), (32, 33, 35, 34), (34, 35, 37, 36), (36, 37, 39, 38), (38, 39, 41, 40), (40, 41, 43, 42), (42, 43, 45, 44), (44, 45, 47, 46), (46, 47, 49, 48), (48, 49, 51, 50), (50, 51, 53, 52), (52, 53, 55, 54), (54, 55, 57, 56), (56, 57, 59, 58), (58, 59, 61, 60), (3, 1, 63, 61, 59, 57, 55, 53, 51, 49, 47, 45, 43, 41, 39, 37, 35, 33, 31, 29, 27, 25, 23, 21, 19, 17, 15, 13, 11, 9, 7, 5), (60, 61, 63, 62), (62, 63, 1, 0), (0, 2, 4, 6, 8, 10, 12, 14, 16, 18, 20, 22, 24, 26, 28, 30, 32, 34, 36, 38, 40, 42, 44, 46, 48, 50, 52, 54, 56, 58, 60, 62)])
_uv = me_cylinder_013.uv_layers.new(name='UVMap')
_uv.uv.foreach_set('vector', [1.0, 0.5, 1.0, 1.0, 0.9688, 1.0, 0.9688, 0.5, 0.9688, 0.5, 0.9688, 1.0, 0.9375, 1.0, 0.9375, 0.5, 0.9375, 0.5, 0.9375, 1.0, 0.9062, 1.0, 0.9062, 0.5, 0.9062, 0.5, 0.9062, 1.0, 0.875, 1.0, 0.875, 0.5, 0.875, 0.5, 0.875, 1.0, 0.8438, 1.0, 0.8438, 0.5, 0.8438, 0.5, 0.8438, 1.0, 0.8125, 1.0, 0.8125, 0.5, 0.8125, 0.5, 0.8125, 1.0, 0.7812, 1.0, 0.7812, 0.5, 0.7812, 0.5, 0.7812, 1.0, 0.75, 1.0, 0.75, 0.5, 0.75, 0.5, 0.75, 1.0, 0.7188, 1.0, 0.7188, 0.5, 0.7188, 0.5, 0.7188, 1.0, 0.6875, 1.0, 0.6875, 0.5, 0.6875, 0.5, 0.6875, 1.0, 0.6562, 1.0, 0.6562, 0.5, 0.6562, 0.5, 0.6562, 1.0, 0.625, 1.0, 0.625, 0.5, 0.625, 0.5, 0.625, 1.0, 0.5938, 1.0, 0.5938, 0.5, 0.5938, 0.5, 0.5938, 1.0, 0.5625, 1.0, 0.5625, 0.5, 0.5625, 0.5, 0.5625, 1.0, 0.5312, 1.0, 0.5312, 0.5, 0.5312, 0.5, 0.5312, 1.0, 0.5, 1.0, 0.5, 0.5, 0.5, 0.5, 0.5, 1.0, 0.4688, 1.0, 0.4688, 0.5, 0.4688, 0.5, 0.4688, 1.0, 0.4375, 1.0, 0.4375, 0.5, 0.4375, 0.5, 0.4375, 1.0, 0.4062, 1.0, 0.4062, 0.5, 0.4062, 0.5, 0.4062, 1.0, 0.375, 1.0, 0.375, 0.5, 0.375, 0.5, 0.375, 1.0, 0.3438, 1.0, 0.3438, 0.5, 0.3438, 0.5, 0.3438, 1.0, 0.3125, 1.0, 0.3125, 0.5, 0.3125, 0.5, 0.3125, 1.0, 0.2812, 1.0, 0.2812, 0.5, 0.2812, 0.5, 0.2812, 1.0, 0.25, 1.0, 0.25, 0.5, 0.25, 0.5, 0.25, 1.0, 0.2188, 1.0, 0.2188, 0.5, 0.2188, 0.5, 0.2188, 1.0, 0.1875, 1.0, 0.1875, 0.5, 0.1875, 0.5, 0.1875, 1.0, 0.1562, 1.0, 0.1562, 0.5, 0.1562, 0.5, 0.1562, 1.0, 0.125, 1.0, 0.125, 0.5, 0.125, 0.5, 0.125, 1.0, 0.09375, 1.0, 0.09375, 0.5, 0.09375, 0.5, 0.09375, 1.0, 0.0625, 1.0, 0.0625, 0.5, 0.2968, 0.4854, 0.25, 0.49, 0.2032, 0.4854, 0.1582, 0.4717, 0.1167, 0.4496, 0.08029, 0.4197, 0.05045, 0.3833, 0.02827, 0.3418, 0.01461, 0.2968, 0.01, 0.25, 0.01461, 0.2032, 0.02827, 0.1582, 0.05045, 0.1167, 0.08029, 0.08029, 0.1167, 0.05045, 0.1582, 0.02827, 0.2032, 0.01461, 0.25, 0.01, 0.2968, 0.01461, 0.3418, 0.02827, 0.3833, 0.05045, 0.4197, 0.08029, 0.4496, 0.1167, 0.4717, 0.1582, 0.4854, 0.2032, 0.49, 0.25, 0.4854, 0.2968, 0.4717, 0.3418, 0.4496, 0.3833, 0.4197, 0.4197, 0.3833, 0.4496, 0.3418, 0.4717, 0.0625, 0.5, 0.0625, 1.0, 0.03125, 1.0, 0.03125, 0.5, 0.03125, 0.5, 0.03125, 1.0, 0.0, 1.0, 0.0, 0.5, 0.75, 0.49, 0.7968, 0.4854, 0.8418, 0.4717, 0.8833, 0.4496, 0.9197, 0.4197, 0.9496, 0.3833, 0.9717, 0.3418, 0.9854, 0.2968, 0.99, 0.25, 0.9854, 0.2032, 0.9717, 0.1582, 0.9496, 0.1167, 0.9197, 0.08029, 0.8833, 0.05045, 0.8418, 0.02827, 0.7968, 0.01461, 0.75, 0.01, 0.7032, 0.01461, 0.6582, 0.02827, 0.6167, 0.05045, 0.5803, 0.08029, 0.5504, 0.1167, 0.5283, 0.1582, 0.5146, 0.2032, 0.51, 0.25, 0.5146, 0.2968, 0.5283, 0.3418, 0.5504, 0.3833, 0.5803, 0.4197, 0.6167, 0.4496, 0.6582, 0.4717, 0.7032, 0.4854])
me_cylinder_013.materials.append(mat_tree)
me_cylinder_013.use_remesh_fix_poles = True
me_cylinder_013.use_remesh_preserve_attributes = False
me_cylinder_013.update()
me_cylinder_014 = bpy.data.meshes.new('Cylinder.014')
me_cylinder_014.from_pydata([(3.334e-09, 0.04116, -0.2573), (-8.575e-10, 0.04116, 0.2573), (0.00803, 0.04037, -0.2573), (0.00803, 0.04037, 0.2573), (0.01575, 0.03803, -0.2573), (0.01575, 0.03803, 0.2573), (0.02287, 0.03422, -0.2573), (0.02287, 0.03422, 0.2573), (0.0291, 0.0291, -0.2573), (0.0291, 0.0291, 0.2573), (0.03422, 0.02287, -0.2573), (0.03422, 0.02287, 0.2573), (0.03803, 0.01575, -0.2573), (0.03803, 0.01575, 0.2573), (0.04037, 0.00803, -0.2573), (0.04037, 0.00803, 0.2573), (0.04116, -5.919e-10, -0.2573), (0.04116, -5.919e-10, 0.2573), (0.04037, -0.00803, -0.2573), (0.04037, -0.00803, 0.2573), (0.03803, -0.01575, -0.2573), (0.03803, -0.01575, 0.2573), (0.03422, -0.02287, -0.2573), (0.03422, -0.02287, 0.2573), (0.0291, -0.0291, -0.2573), (0.0291, -0.0291, 0.2573), (0.02287, -0.03422, -0.2573), (0.02287, -0.03422, 0.2573), (0.01575, -0.03803, -0.2573), (0.01575, -0.03803, 0.2573), (0.00803, -0.04037, -0.2573), (0.00803, -0.04037, 0.2573), (-2.741e-09, -0.04116, -0.2573), (-6.932e-09, -0.04116, 0.2573), (-0.00803, -0.04037, -0.2573), (-0.00803, -0.04037, 0.2573), (-0.01575, -0.03803, -0.2573), (-0.01575, -0.03803, 0.2573), (-0.02287, -0.03422, -0.2573), (-0.02287, -0.03422, 0.2573), (-0.0291, -0.0291, -0.2573), (-0.0291, -0.0291, 0.2573), (-0.03422, -0.02287, -0.2573), (-0.03422, -0.02287, 0.2573), (-0.03803, -0.01575, -0.2573), (-0.03803, -0.01575, 0.2573), (-0.04037, -0.00803, -0.2573), (-0.04037, -0.00803, 0.2573), (-0.04116, -7.165e-10, -0.2573), (-0.04116, -7.165e-10, 0.2573), (-0.04037, 0.00803, -0.2573), (-0.04037, 0.00803, 0.2573), (-0.03803, 0.01575, -0.2573), (-0.03803, 0.01575, 0.2573), (-0.03422, 0.02287, -0.2573), (-0.03422, 0.02287, 0.2573), (-0.0291, 0.0291, -0.2573), (-0.0291, 0.0291, 0.2573), (-0.02287, 0.03422, -0.2573), (-0.02287, 0.03422, 0.2573), (-0.01575, 0.03803, -0.2573), (-0.01575, 0.03803, 0.2573), (-0.00803, 0.04037, -0.2573), (-0.00803, 0.04037, 0.2573)], [], [(0, 1, 3, 2), (2, 3, 5, 4), (4, 5, 7, 6), (6, 7, 9, 8), (8, 9, 11, 10), (10, 11, 13, 12), (12, 13, 15, 14), (14, 15, 17, 16), (16, 17, 19, 18), (18, 19, 21, 20), (20, 21, 23, 22), (22, 23, 25, 24), (24, 25, 27, 26), (26, 27, 29, 28), (28, 29, 31, 30), (30, 31, 33, 32), (32, 33, 35, 34), (34, 35, 37, 36), (36, 37, 39, 38), (38, 39, 41, 40), (40, 41, 43, 42), (42, 43, 45, 44), (44, 45, 47, 46), (46, 47, 49, 48), (48, 49, 51, 50), (50, 51, 53, 52), (52, 53, 55, 54), (54, 55, 57, 56), (56, 57, 59, 58), (58, 59, 61, 60), (3, 1, 63, 61, 59, 57, 55, 53, 51, 49, 47, 45, 43, 41, 39, 37, 35, 33, 31, 29, 27, 25, 23, 21, 19, 17, 15, 13, 11, 9, 7, 5), (60, 61, 63, 62), (62, 63, 1, 0), (0, 2, 4, 6, 8, 10, 12, 14, 16, 18, 20, 22, 24, 26, 28, 30, 32, 34, 36, 38, 40, 42, 44, 46, 48, 50, 52, 54, 56, 58, 60, 62)])
_uv = me_cylinder_014.uv_layers.new(name='UVMap')
_uv.uv.foreach_set('vector', [1.0, 0.5, 1.0, 1.0, 0.9688, 1.0, 0.9688, 0.5, 0.9688, 0.5, 0.9688, 1.0, 0.9375, 1.0, 0.9375, 0.5, 0.9375, 0.5, 0.9375, 1.0, 0.9062, 1.0, 0.9062, 0.5, 0.9062, 0.5, 0.9062, 1.0, 0.875, 1.0, 0.875, 0.5, 0.875, 0.5, 0.875, 1.0, 0.8438, 1.0, 0.8438, 0.5, 0.8438, 0.5, 0.8438, 1.0, 0.8125, 1.0, 0.8125, 0.5, 0.8125, 0.5, 0.8125, 1.0, 0.7812, 1.0, 0.7812, 0.5, 0.7812, 0.5, 0.7812, 1.0, 0.75, 1.0, 0.75, 0.5, 0.75, 0.5, 0.75, 1.0, 0.7188, 1.0, 0.7188, 0.5, 0.7188, 0.5, 0.7188, 1.0, 0.6875, 1.0, 0.6875, 0.5, 0.6875, 0.5, 0.6875, 1.0, 0.6562, 1.0, 0.6562, 0.5, 0.6562, 0.5, 0.6562, 1.0, 0.625, 1.0, 0.625, 0.5, 0.625, 0.5, 0.625, 1.0, 0.5938, 1.0, 0.5938, 0.5, 0.5938, 0.5, 0.5938, 1.0, 0.5625, 1.0, 0.5625, 0.5, 0.5625, 0.5, 0.5625, 1.0, 0.5312, 1.0, 0.5312, 0.5, 0.5312, 0.5, 0.5312, 1.0, 0.5, 1.0, 0.5, 0.5, 0.5, 0.5, 0.5, 1.0, 0.4688, 1.0, 0.4688, 0.5, 0.4688, 0.5, 0.4688, 1.0, 0.4375, 1.0, 0.4375, 0.5, 0.4375, 0.5, 0.4375, 1.0, 0.4062, 1.0, 0.4062, 0.5, 0.4062, 0.5, 0.4062, 1.0, 0.375, 1.0, 0.375, 0.5, 0.375, 0.5, 0.375, 1.0, 0.3438, 1.0, 0.3438, 0.5, 0.3438, 0.5, 0.3438, 1.0, 0.3125, 1.0, 0.3125, 0.5, 0.3125, 0.5, 0.3125, 1.0, 0.2812, 1.0, 0.2812, 0.5, 0.2812, 0.5, 0.2812, 1.0, 0.25, 1.0, 0.25, 0.5, 0.25, 0.5, 0.25, 1.0, 0.2188, 1.0, 0.2188, 0.5, 0.2188, 0.5, 0.2188, 1.0, 0.1875, 1.0, 0.1875, 0.5, 0.1875, 0.5, 0.1875, 1.0, 0.1562, 1.0, 0.1562, 0.5, 0.1562, 0.5, 0.1562, 1.0, 0.125, 1.0, 0.125, 0.5, 0.125, 0.5, 0.125, 1.0, 0.09375, 1.0, 0.09375, 0.5, 0.09375, 0.5, 0.09375, 1.0, 0.0625, 1.0, 0.0625, 0.5, 0.2968, 0.4854, 0.25, 0.49, 0.2032, 0.4854, 0.1582, 0.4717, 0.1167, 0.4496, 0.08029, 0.4197, 0.05045, 0.3833, 0.02827, 0.3418, 0.01461, 0.2968, 0.01, 0.25, 0.01461, 0.2032, 0.02827, 0.1582, 0.05045, 0.1167, 0.08029, 0.08029, 0.1167, 0.05045, 0.1582, 0.02827, 0.2032, 0.01461, 0.25, 0.01, 0.2968, 0.01461, 0.3418, 0.02827, 0.3833, 0.05045, 0.4197, 0.08029, 0.4496, 0.1167, 0.4717, 0.1582, 0.4854, 0.2032, 0.49, 0.25, 0.4854, 0.2968, 0.4717, 0.3418, 0.4496, 0.3833, 0.4197, 0.4197, 0.3833, 0.4496, 0.3418, 0.4717, 0.0625, 0.5, 0.0625, 1.0, 0.03125, 1.0, 0.03125, 0.5, 0.03125, 0.5, 0.03125, 1.0, 0.0, 1.0, 0.0, 0.5, 0.75, 0.49, 0.7968, 0.4854, 0.8418, 0.4717, 0.8833, 0.4496, 0.9197, 0.4197, 0.9496, 0.3833, 0.9717, 0.3418, 0.9854, 0.2968, 0.99, 0.25, 0.9854, 0.2032, 0.9717, 0.1582, 0.9496, 0.1167, 0.9197, 0.08029, 0.8833, 0.05045, 0.8418, 0.02827, 0.7968, 0.01461, 0.75, 0.01, 0.7032, 0.01461, 0.6582, 0.02827, 0.6167, 0.05045, 0.5803, 0.08029, 0.5504, 0.1167, 0.5283, 0.1582, 0.5146, 0.2032, 0.51, 0.25, 0.5146, 0.2968, 0.5283, 0.3418, 0.5504, 0.3833, 0.5803, 0.4197, 0.6167, 0.4496, 0.6582, 0.4717, 0.7032, 0.4854])
me_cylinder_014.materials.append(mat_tree)
me_cylinder_014.use_remesh_fix_poles = True
me_cylinder_014.use_remesh_preserve_attributes = False
me_cylinder_014.update()

# ---- objects
ob_camera = bpy.data.objects.new('Camera', cam_camera)
ob_area = bpy.data.objects.new('Area', light_area)
ob_area_001 = bpy.data.objects.new('Area.001', light_area_001)
ob_area_002 = bpy.data.objects.new('Area.002', light_area_002)
ob_cylinder = bpy.data.objects.new('Cylinder', me_cylinder)
ob_cylinder_001 = bpy.data.objects.new('Cylinder.001', me_cylinder_001)
ob_cylinder_002 = bpy.data.objects.new('Cylinder.002', me_cylinder_002)
ob_cylinder_003 = bpy.data.objects.new('Cylinder.003', me_cylinder_003)
ob_cylinder_004 = bpy.data.objects.new('Cylinder.004', me_cylinder_004)
ob_cylinder_005 = bpy.data.objects.new('Cylinder.005', me_cylinder_005)
ob_cylinder_006 = bpy.data.objects.new('Cylinder.006', me_cylinder_006)
ob_cylinder_007 = bpy.data.objects.new('Cylinder.007', me_cylinder_007)
ob_cylinder_008 = bpy.data.objects.new('Cylinder.008', me_cylinder_008)
ob_cylinder_009 = bpy.data.objects.new('Cylinder.009', me_cylinder_009)
ob_cylinder_010 = bpy.data.objects.new('Cylinder.010', me_cylinder_010)
ob_cylinder_011 = bpy.data.objects.new('Cylinder.011', me_cylinder_011)
ob_cylinder_012 = bpy.data.objects.new('Cylinder.012', me_cylinder_012)
ob_cylinder_013 = bpy.data.objects.new('Cylinder.013', me_cylinder_013)
ob_cylinder_014 = bpy.data.objects.new('Cylinder.014', me_cylinder_014)

# ---- transforms, parenting, visibility, modifiers, constraints
ob_camera.location = (5.5, -5.5, 4.0)
ob_camera.rotation_euler = (1.15, 0.0, 0.85)
ob_area.location = (4.0, -4.0, 6.0)
ob_area_001.location = (-5.0, -3.0, 2.5)
ob_area_002.location = (0.0, 6.0, 3.0)
ob_cylinder.location = (0.0, 0.0, 0.75)
ob_cylinder.rotation_euler = (0.0, -0.0, -3.142)
ob_cylinder_001.location = (0.1097, 0.03658, 2.012)
ob_cylinder_001.rotation_euler = (0.2221, -1.904e-07, 1.893)
ob_cylinder_002.location = (0.3462, 0.1154, 2.867)
ob_cylinder_002.rotation_euler = (0.3719, -1.796e-08, 1.893)
ob_cylinder_003.location = (0.5838, 0.1946, 3.438)
ob_cylinder_003.rotation_euler = (0.4719, -3.98e-08, 1.893)
ob_cylinder_004.location = (0.5004, 0.1224, 3.462)
ob_cylinder_004.rotation_euler = (0.1747, -1.847e-07, 0.6638)
ob_cylinder_005.location = (0.2218, 0.01246, 2.887)
ob_cylinder_005.rotation_euler = (0.166, -9.095e-09, 0.03914)
ob_cylinder_006.location = (0.2797, -0.06003, 3.5)
ob_cylinder_006.rotation_euler = (0.2223, -3.392e-07, 1.361)
ob_cylinder_007.location = (0.1905, -0.1294, 3.491)
ob_cylinder_007.rotation_euler = (0.3486, 1.268e-09, -0.3943)
ob_cylinder_008.location = (-0.07263, -0.1089, 2.008)
ob_cylinder_008.rotation_euler = (0.2521, -1.124e-08, -0.588)
ob_cylinder_009.location = (-0.1023, -0.2465, 2.881)
ob_cylinder_009.rotation_euler = (0.1409, 4.321e-09, 0.9839)
ob_cylinder_010.location = (0.01461, -0.2711, 3.491)
ob_cylinder_010.rotation_euler = (0.2918, -2.667e-08, 1.624)
ob_cylinder_011.location = (-0.0741, -0.3424, 3.492)
ob_cylinder_011.rotation_euler = (0.2714, 2.815e-08, -0.2164)
ob_cylinder_012.location = (-0.2283, -0.3424, 2.852)
ob_cylinder_012.rotation_euler = (0.4193, 4.043e-08, -0.588)
ob_cylinder_013.location = (-0.297, -0.5128, 3.441)
ob_cylinder_013.rotation_euler = (0.1881, -6.631e-08, 0.3012)
ob_cylinder_014.location = (-0.3833, -0.5749, 3.41)
ob_cylinder_014.rotation_euler = (0.529, 5.812e-08, -0.588)

# ---- collection membership
scene.collection.objects.link(ob_camera)
scene.collection.objects.link(ob_area)
scene.collection.objects.link(ob_area_001)
scene.collection.objects.link(ob_area_002)
scene.collection.objects.link(ob_cylinder)
scene.collection.objects.link(ob_cylinder_001)
scene.collection.objects.link(ob_cylinder_002)
scene.collection.objects.link(ob_cylinder_003)
scene.collection.objects.link(ob_cylinder_004)
scene.collection.objects.link(ob_cylinder_005)
scene.collection.objects.link(ob_cylinder_006)
scene.collection.objects.link(ob_cylinder_007)
scene.collection.objects.link(ob_cylinder_008)
scene.collection.objects.link(ob_cylinder_009)
scene.collection.objects.link(ob_cylinder_010)
scene.collection.objects.link(ob_cylinder_011)
scene.collection.objects.link(ob_cylinder_012)
scene.collection.objects.link(ob_cylinder_013)
scene.collection.objects.link(ob_cylinder_014)

# ---- scene / render settings (as saved in the file)
scene.camera = ob_camera
scene.frame_start = 1; scene.frame_end = 250; scene.frame_set(1)
scene.render.engine = 'BLENDER_EEVEE_NEXT'
scene.render.resolution_x = 1280
scene.render.resolution_y = 1280
scene.cycles.sampling_pattern = 'TABULATED_SOBOL'
scene.cycles.use_light_tree = False
scene.view_settings.view_transform = 'Standard'
bpy.context.view_layer.update()
